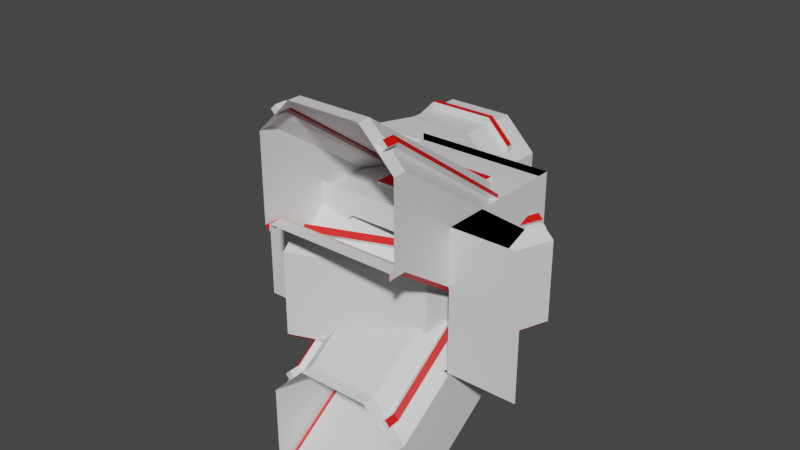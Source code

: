 # Source: MODULES.blend  (saved by Blender 2.81.16; exported with 4.5.12 LTS)
import bpy
from mathutils import Matrix  # noqa: F401  (used for matrix-valued properties, if any)

bpy.ops.wm.read_factory_settings(use_empty=True)
scene = bpy.context.scene
scene.name = 'Scene'

# ---- collections
col_collection = bpy.data.collections.new('Collection'); scene.collection.children.link(col_collection)

# ---- materials (node trees are filled in below, after node groups)
mat_material_001 = bpy.data.materials.new('Material.001')
mat_material_001.alpha_threshold = 0.0
mat_material_001.use_transparent_shadow = False
mat_material_001.line_color = (0.0, 0.0, 0.0, 1.0)
mat_material_003 = bpy.data.materials.new('Material.003')
mat_material_003.use_transparent_shadow = False
mat_material_002 = bpy.data.materials.new('Material.002')
mat_material_002.alpha_threshold = 0.0
mat_material_002.use_transparent_shadow = False
mat_material_002.line_color = (0.0, 0.0, 0.0, 1.0)
mat_material = bpy.data.materials.new('Material')
mat_material.alpha_threshold = 0.0
mat_material.use_transparent_shadow = False
mat_material.line_color = (0.0, 0.0, 0.0, 1.0)
mat_material_005 = bpy.data.materials.new('Material.005')
mat_material_005.alpha_threshold = 0.0
mat_material_005.use_transparent_shadow = False
mat_material_005.line_color = (0.0, 0.0, 0.0, 1.0)
mat_material_004 = bpy.data.materials.new('Material.004')
mat_material_004.use_transparent_shadow = False

# ---- material node trees
mat_material_001.use_nodes = True; mat_material_001.node_tree.nodes.clear()
_N = mat_material_001.node_tree.nodes; _L = mat_material_001.node_tree.links
n0 = _N.new('ShaderNodeOutputMaterial'); n0.name = 'Material Output'; n0.location = (300, 300)
n1 = _N.new('ShaderNodeBsdfPrincipled'); n1.name = 'Principled BSDF'; n1.location = (10, 300)
n1.distribution = 'GGX'
n1.subsurface_method = 'BURLEY'
n1.inputs[2].default_value = 0.4
n1.inputs[3].default_value = 1.45
n1.inputs[27].default_value = (0.0, 0.0, 0.0, 1.0)
n1.inputs[28].default_value = 1.0
_L.new(n1.outputs[0], n0.inputs[0])
n0.is_active_output = True
mat_material_003.use_nodes = True; mat_material_003.node_tree.nodes.clear()
_N = mat_material_003.node_tree.nodes; _L = mat_material_003.node_tree.links
n0 = _N.new('ShaderNodeOutputMaterial'); n0.name = 'Material Output'; n0.location = (300, 300)
n1 = _N.new('ShaderNodeBsdfPrincipled'); n1.name = 'Principled BSDF'; n1.location = (10, 300)
n1.distribution = 'GGX'
n1.subsurface_method = 'BURLEY'
n1.inputs[0].default_value = (0.8, 0.003055, 0.0, 1.0)
n1.inputs[3].default_value = 1.45
n1.inputs[27].default_value = (0.0, 0.0, 0.0, 1.0)
n1.inputs[28].default_value = 1.0
_L.new(n1.outputs[0], n0.inputs[0])
n0.is_active_output = True
mat_material_002.use_nodes = True; mat_material_002.node_tree.nodes.clear()
_N = mat_material_002.node_tree.nodes; _L = mat_material_002.node_tree.links
n0 = _N.new('ShaderNodeOutputMaterial'); n0.name = 'Material Output'; n0.location = (300, 300)
n1 = _N.new('ShaderNodeBsdfPrincipled'); n1.name = 'Principled BSDF'; n1.location = (10, 300)
n1.distribution = 'GGX'
n1.subsurface_method = 'BURLEY'
n1.inputs[2].default_value = 0.4
n1.inputs[3].default_value = 1.45
n1.inputs[27].default_value = (0.0, 0.0, 0.0, 1.0)
n1.inputs[28].default_value = 1.0
_L.new(n1.outputs[0], n0.inputs[0])
n0.is_active_output = True
mat_material.use_nodes = True; mat_material.node_tree.nodes.clear()
_N = mat_material.node_tree.nodes; _L = mat_material.node_tree.links
n0 = _N.new('ShaderNodeOutputMaterial'); n0.name = 'Material Output'; n0.location = (300, 300)
n1 = _N.new('ShaderNodeBsdfPrincipled'); n1.name = 'Principled BSDF'; n1.location = (10, 300)
n1.distribution = 'GGX'
n1.subsurface_method = 'BURLEY'
n1.inputs[2].default_value = 0.4
n1.inputs[3].default_value = 1.45
n1.inputs[27].default_value = (0.0, 0.0, 0.0, 1.0)
n1.inputs[28].default_value = 1.0
_L.new(n1.outputs[0], n0.inputs[0])
n0.is_active_output = True
mat_material_005.use_nodes = True; mat_material_005.node_tree.nodes.clear()
_N = mat_material_005.node_tree.nodes; _L = mat_material_005.node_tree.links
n0 = _N.new('ShaderNodeOutputMaterial'); n0.name = 'Material Output'; n0.location = (300, 300)
n1 = _N.new('ShaderNodeBsdfPrincipled'); n1.name = 'Principled BSDF'; n1.location = (10, 300)
n1.distribution = 'GGX'
n1.subsurface_method = 'BURLEY'
n1.inputs[2].default_value = 0.4
n1.inputs[3].default_value = 1.45
n1.inputs[27].default_value = (0.0, 0.0, 0.0, 1.0)
n1.inputs[28].default_value = 1.0
_L.new(n1.outputs[0], n0.inputs[0])
n0.is_active_output = True
mat_material_004.use_nodes = True; mat_material_004.node_tree.nodes.clear()
_N = mat_material_004.node_tree.nodes; _L = mat_material_004.node_tree.links
n0 = _N.new('ShaderNodeOutputMaterial'); n0.name = 'Material Output'; n0.location = (300, 300)
n1 = _N.new('ShaderNodeBsdfPrincipled'); n1.name = 'Principled BSDF'; n1.location = (10, 300)
n1.distribution = 'GGX'
n1.subsurface_method = 'BURLEY'
n1.inputs[0].default_value = (0.8, 0.003055, 0.0, 1.0)
n1.inputs[3].default_value = 1.45
n1.inputs[27].default_value = (0.0, 0.0, 0.0, 1.0)
n1.inputs[28].default_value = 1.0
_L.new(n1.outputs[0], n0.inputs[0])
n0.is_active_output = True

# ---- world
world_world = bpy.data.worlds.new('World'); scene.world = world_world
world_world.use_nodes = True; world_world.node_tree.nodes.clear()
_N = world_world.node_tree.nodes; _L = world_world.node_tree.links
n0 = _N.new('ShaderNodeOutputWorld'); n0.name = 'World Output'; n0.location = (300, 300)
n1 = _N.new('ShaderNodeBackground'); n1.name = 'Background'; n1.location = (10, 300)
n1.inputs[0].default_value = (0.05088, 0.05088, 0.05088, 1.0)
_L.new(n1.outputs[0], n0.inputs[0])
n0.is_active_output = True
world_world.color = (0.05088, 0.05088, 0.05088)
world_world.use_sun_shadow = False
world_world.sun_shadow_jitter_overblur = 0.0

# ---- meshes
me_cube_001 = bpy.data.meshes.new('Cube.001')
me_cube_001.from_pydata([(1.0, 1.0, 1.177), (0.5135, 1.0, 1.663), (0.5135, -1.0, 1.663), (1.0, -1.0, 1.177), (-0.5135, 1.0, 1.663), (-1.0, 1.0, 1.177), (-1.0, -1.0, 1.177), (-0.5135, -1.0, 1.663), (0.9323, 1.0, 0.0), (1.0, 1.0, 0.06771), (1.0, -1.0, 0.06771), (0.9323, -1.0, 0.0), (-1.0, 1.0, 0.06771), (-0.9323, 1.0, 0.0), (-0.9323, -1.0, 0.0), (-1.0, -1.0, 0.06771), (-0.6757, -1.0, 1.501), (-0.8378, -1.0, 1.339), (-0.8378, 1.0, 1.339), (-0.6757, 1.0, 1.501), (0.6757, 1.0, 1.501), (0.8378, 1.0, 1.339), (0.8378, -1.0, 1.339), (0.6757, -1.0, 1.501), (-0.7213, -0.9354, 1.456), (-0.7922, -0.9354, 1.385), (-0.7922, 0.9354, 1.385), (-0.7213, 0.9354, 1.456), (0.7213, 0.9354, 1.456), (0.7922, 0.9354, 1.385), (0.7922, -0.9354, 1.385), (0.7213, -0.9354, 1.456), (0.792, 0.9354, 1.526), (0.8629, 0.9354, 1.455), (0.8629, -0.9354, 1.455), (0.792, -0.9354, 1.526), (-0.792, -0.9354, 1.526), (-0.8629, -0.9354, 1.455), (-0.8629, 0.9354, 1.455), (-0.792, 0.9354, 1.526), (-0.9323, 1.0, -0.1), (-1.0, 1.0, -0.03229), (-1.0, -1.0, -0.03229), (-0.9323, -1.0, -0.1), (0.9323, -1.0, -0.1), (1.0, -1.0, -0.03229), (1.0, 1.0, -0.03229), (0.9323, 1.0, -0.1)], [], [(9, 10, 3, 0), (1, 2, 7, 4), (20, 23, 2, 1), (16, 19, 4, 7), (15, 12, 5, 6), (13, 14, 11, 8), (6, 5, 18, 17), (26, 27, 39, 38), (0, 3, 22, 21), (31, 28, 32, 35), (25, 24, 16, 17), (27, 26, 18, 19), (26, 25, 17, 18), (24, 27, 19, 16), (29, 28, 20, 21), (31, 30, 22, 23), (30, 29, 21, 22), (28, 31, 23, 20), (33, 34, 35, 32), (29, 30, 34, 33), (30, 31, 35, 34), (28, 29, 33, 32), (37, 38, 39, 36), (25, 26, 38, 37), (24, 25, 37, 36), (27, 24, 36, 39), (41, 42, 43, 40), (45, 46, 47, 44), (8, 11, 44, 47), (10, 9, 46, 45), (14, 13, 40, 43), (12, 15, 42, 41)])
me_cube_001.polygons.foreach_set('material_index', [0, 0, 0, 0, 0, 0, 0, 0, 0, 0, 0, 0, 0, 0, 0, 0, 0, 0, 1, 0, 0, 0, 1, 0, 0, 0, 1, 1, 0, 0, 0, 0])
_uv = me_cube_001.uv_layers.new(name='UVMap')
_uv.uv.foreach_set('vector', [0.3859, 0.5, 0.3859, 0.75, 0.5642, 0.75, 0.5642, 0.5, 0.6858, 0.5, 0.6858, 0.75, 0.8142, 0.75, 0.8142, 0.5, 0.6453, 0.5, 0.6453, 0.75, 0.6858, 0.75, 0.6858, 0.5, 0.6047, 0.0, 0.6047, 0.25, 0.625, 0.25, 0.625, 0.0, 0.3859, 0.0, 0.3859, 0.25, 0.5642, 0.25, 0.5642, 0.0, 0.1335, 0.5, 0.1335, 0.75, 0.3665, 0.75, 0.3665, 0.5, 0.5642, 0.0, 0.5642, 0.25, 0.5845, 0.25, 0.5845, 0.0, 0.5902, 0.2419, 0.599, 0.2419, 0.599, 0.2419, 0.5902, 0.2419, 0.5642, 0.5, 0.5642, 0.75, 0.6047, 0.75, 0.6047, 0.5, 0.6339, 0.7419, 0.6339, 0.5081, 0.6339, 0.5081, 0.6339, 0.7419, 0.5902, 0.00807, 0.599, 0.00807, 0.6047, 0.0, 0.5845, 0.0, 0.599, 0.2419, 0.5902, 0.2419, 0.5845, 0.25, 0.6047, 0.25, 0.5902, 0.2419, 0.5902, 0.00807, 0.5845, 0.0, 0.5845, 0.25, 0.599, 0.00807, 0.599, 0.2419, 0.6047, 0.25, 0.6047, 0.0, 0.6161, 0.5081, 0.6339, 0.5081, 0.6453, 0.5, 0.6047, 0.5, 0.6339, 0.7419, 0.6161, 0.7419, 0.6047, 0.75, 0.6453, 0.75, 0.6161, 0.7419, 0.6161, 0.5081, 0.6047, 0.5, 0.6047, 0.75, 0.6339, 0.5081, 0.6339, 0.7419, 0.6453, 0.75, 0.6453, 0.5, 0.6161, 0.5081, 0.6161, 0.7419, 0.6339, 0.7419, 0.6339, 0.5081, 0.6161, 0.5081, 0.6161, 0.7419, 0.6161, 0.7419, 0.6161, 0.5081, 0.6161, 0.7419, 0.6339, 0.7419, 0.6339, 0.7419, 0.6161, 0.7419, 0.6339, 0.5081, 0.6161, 0.5081, 0.6161, 0.5081, 0.6339, 0.5081, 0.5902, 0.00807, 0.5902, 0.2419, 0.599, 0.2419, 0.599, 0.00807, 0.5902, 0.00807, 0.5902, 0.2419, 0.5902, 0.2419, 0.5902, 0.00807, 0.599, 0.00807, 0.5902, 0.00807, 0.5902, 0.00807, 0.599, 0.00807, 0.599, 0.2419, 0.599, 0.00807, 0.599, 0.00807, 0.599, 0.2419, 0.3859, 0.25, 0.3859, 0.0, 0.375, 0.0, 0.375, 0.25, 0.3859, 0.75, 0.3859, 0.5, 0.3665, 0.5, 0.3665, 0.75, 0.3665, 0.5, 0.3665, 0.75, 0.3665, 0.75, 0.3665, 0.5, 0.3859, 0.75, 0.3859, 0.5, 0.3859, 0.5, 0.3859, 0.75, 0.1335, 0.75, 0.1335, 0.5, 0.1335, 0.5, 0.1335, 0.75, 0.3859, 0.25, 0.3859, 0.0, 0.3859, 0.0, 0.3859, 0.25])
me_cube_001.materials.append(mat_material_001)
me_cube_001.materials.append(mat_material_003)
me_cube_001.use_remesh_preserve_volume = False
me_cube_001.use_remesh_preserve_attributes = False
me_cube_001.use_mirror_vertex_groups = False
me_cube_001.update()
me_cube_002 = bpy.data.meshes.new('Cube.002')
me_cube_002.from_pydata([(1.266, 0.8336, 1.177), (0.7793, 0.8336, 1.663), (-1.154, -1.099, 1.663), (-1.154, -1.586, 1.177), (-0.2477, 0.8336, 1.663), (-0.7342, 0.8336, 1.177), (-1.154, 0.4142, 1.177), (-1.154, -0.0723, 1.663), (1.198, 0.8336, 0.0), (1.266, 0.8336, 0.06771), (-1.154, -1.586, 0.06771), (-1.154, -1.518, 0.0), (-0.7342, 0.8336, 0.06771), (-0.6665, 0.8336, 0.0), (-1.154, 0.3465, 0.0), (-1.154, 0.4142, 0.06771), (-1.154, 0.08986, 1.501), (-1.154, 0.252, 1.339), (-0.572, 0.8336, 1.339), (-0.4099, 0.8336, 1.501), (0.9415, 0.8336, 1.501), (1.104, 0.8336, 1.339), (-1.154, -1.424, 1.339), (-1.154, -1.262, 1.501), (-1.089, 0.1355, 1.456), (-1.089, 0.2064, 1.385), (-0.5264, 0.7691, 1.385), (-0.4555, 0.7691, 1.456), (0.9872, 0.7691, 1.456), (1.058, 0.7691, 1.385), (-1.089, -1.378, 1.385), (-1.089, -1.307, 1.456), (1.058, 0.7691, 1.526), (1.129, 0.7691, 1.455), (-1.089, -1.449, 1.455), (-1.089, -1.378, 1.526), (-1.089, 0.2062, 1.526), (-1.089, 0.2771, 1.455), (-0.5971, 0.7691, 1.455), (-0.5262, 0.7691, 1.526), (-0.6665, 0.8336, -0.1), (-0.7342, 0.8336, -0.03229), (-1.154, 0.4142, -0.03229), (-1.154, 0.3465, -0.1), (-1.154, -1.518, -0.1), (-1.154, -1.586, -0.03229), (1.266, 0.8336, -0.03229), (1.198, 0.8336, -0.1), (0.6134, -0.9334, 1.177), (0.2694, -0.5894, 1.663), (-0.8008, 0.4808, 1.177), (-0.4568, 0.1368, 1.663), (-0.8008, 0.4808, 0.06771), (-0.753, 0.433, 0.0), (0.6134, -0.9334, 0.06771), (0.5655, -0.8855, 0.0), (-0.6862, 0.3662, 1.339), (-0.5715, 0.2515, 1.501), (0.4987, -0.8187, 1.339), (0.3841, -0.7041, 1.501), (-0.6539, 0.3339, 1.385), (-0.6038, 0.2838, 1.456), (0.4664, -0.7864, 1.385), (0.4163, -0.7363, 1.456), (0.5164, -0.8364, 1.455), (0.4663, -0.7863, 1.526), (-0.7039, 0.3839, 1.455), (-0.6538, 0.3338, 1.526), (-0.8008, 0.4808, -0.03229), (-0.753, 0.433, -0.1), (0.6134, -0.9334, -0.03229), (0.5655, -0.8855, -0.1)], [], [(54, 10, 3, 48), (49, 2, 7, 51), (59, 23, 2, 49), (57, 19, 4, 51), (52, 12, 5, 50), (53, 14, 11, 55), (50, 5, 18, 56), (26, 27, 39, 38), (48, 3, 22, 58), (63, 28, 32, 65), (25, 24, 16, 17), (27, 26, 18, 19), (60, 25, 17, 56), (61, 27, 19, 57), (29, 28, 20, 21), (31, 30, 22, 23), (62, 29, 21, 58), (63, 31, 23, 59), (64, 34, 35, 65), (62, 30, 34, 64), (30, 31, 35, 34), (28, 29, 33, 32), (66, 38, 39, 67), (60, 26, 38, 66), (24, 25, 37, 36), (61, 24, 36, 67), (68, 42, 43, 69), (70, 46, 47, 71), (55, 11, 44, 71), (54, 9, 46, 70), (53, 13, 40, 69), (52, 15, 42, 68), (12, 52, 68, 41), (14, 53, 69, 43), (10, 54, 70, 45), (8, 55, 71, 47), (45, 70, 71, 44), (41, 68, 69, 40), (27, 61, 67, 39), (25, 60, 66, 37), (37, 66, 67, 36), (29, 62, 64, 33), (33, 64, 65, 32), (28, 63, 59, 20), (30, 62, 58, 22), (24, 61, 57, 16), (26, 60, 56, 18), (31, 63, 65, 35), (0, 48, 58, 21), (6, 50, 56, 17), (13, 53, 55, 8), (15, 52, 50, 6), (16, 57, 51, 7), (20, 59, 49, 1), (1, 49, 51, 4), (9, 54, 48, 0)])
me_cube_002.polygons.foreach_set('material_index', [0, 0, 0, 0, 0, 0, 0, 0, 0, 0, 0, 0, 0, 0, 0, 0, 0, 0, 1, 0, 0, 0, 1, 0, 0, 0, 1, 1, 0, 0, 0, 0, 0, 0, 0, 0, 1, 1, 0, 0, 1, 0, 1, 0, 0, 0, 0, 0, 0, 0, 0, 0, 0, 0, 0, 0])
_uv = me_cube_002.uv_layers.new(name='UVMap')
_uv.uv.foreach_set('vector', [0.3859, 0.625, 0.3859, 0.75, 0.5642, 0.75, 0.5642, 0.625, 0.6858, 0.625, 0.6858, 0.75, 0.8142, 0.75, 0.8142, 0.625, 0.6453, 0.625, 0.6453, 0.75, 0.6858, 0.75, 0.6858, 0.625, 0.6047, 0.125, 0.6047, 0.25, 0.625, 0.25, 0.625, 0.125, 0.3859, 0.125, 0.3859, 0.25, 0.5642, 0.25, 0.5642, 0.125, 0.1335, 0.625, 0.1335, 0.75, 0.3665, 0.75, 0.3665, 0.625, 0.5642, 0.125, 0.5642, 0.25, 0.5845, 0.25, 0.5845, 0.125, 0.5902, 0.2419, 0.599, 0.2419, 0.599, 0.2419, 0.5902, 0.2419, 0.5642, 0.625, 0.5642, 0.75, 0.6047, 0.75, 0.6047, 0.625, 0.6339, 0.625, 0.6339, 0.5081, 0.6339, 0.5081, 0.6339, 0.625, 0.5902, 0.00807, 0.599, 0.00807, 0.6047, 0.0, 0.5845, 0.0, 0.599, 0.2419, 0.5902, 0.2419, 0.5845, 0.25, 0.6047, 0.25, 0.5902, 0.125, 0.5902, 0.00807, 0.5845, 0.0, 0.5845, 0.125, 0.599, 0.125, 0.599, 0.2419, 0.6047, 0.25, 0.6047, 0.125, 0.6161, 0.5081, 0.6339, 0.5081, 0.6453, 0.5, 0.6047, 0.5, 0.6339, 0.7419, 0.6161, 0.7419, 0.6047, 0.75, 0.6453, 0.75, 0.6161, 0.625, 0.6161, 0.5081, 0.6047, 0.5, 0.6047, 0.625, 0.6339, 0.625, 0.6339, 0.7419, 0.6453, 0.75, 0.6453, 0.625, 0.6161, 0.625, 0.6161, 0.7419, 0.6339, 0.7419, 0.6339, 0.625, 0.6161, 0.625, 0.6161, 0.7419, 0.6161, 0.7419, 0.6161, 0.625, 0.6161, 0.7419, 0.6339, 0.7419, 0.6339, 0.7419, 0.6161, 0.7419, 0.6339, 0.5081, 0.6161, 0.5081, 0.6161, 0.5081, 0.6339, 0.5081, 0.5902, 0.125, 0.5902, 0.2419, 0.599, 0.2419, 0.599, 0.125, 0.5902, 0.125, 0.5902, 0.2419, 0.5902, 0.2419, 0.5902, 0.125, 0.599, 0.00807, 0.5902, 0.00807, 0.5902, 0.00807, 0.599, 0.00807, 0.599, 0.125, 0.599, 0.00807, 0.599, 0.00807, 0.599, 0.125, 0.3859, 0.125, 0.3859, 0.0, 0.375, 0.0, 0.375, 0.125, 0.3859, 0.625, 0.3859, 0.5, 0.3665, 0.5, 0.3665, 0.625, 0.3665, 0.625, 0.3665, 0.75, 0.3665, 0.75, 0.3665, 0.625, 0.3859, 0.625, 0.3859, 0.5, 0.3859, 0.5, 0.3859, 0.625, 0.1335, 0.625, 0.1335, 0.5, 0.1335, 0.5, 0.1335, 0.625, 0.3859, 0.125, 0.3859, 0.0, 0.3859, 0.0, 0.3859, 0.125, 0.3859, 0.25, 0.3859, 0.125, 0.3859, 0.125, 0.3859, 0.25, 0.1335, 0.75, 0.1335, 0.625, 0.1335, 0.625, 0.1335, 0.75, 0.3859, 0.75, 0.3859, 0.625, 0.3859, 0.625, 0.3859, 0.75, 0.3665, 0.5, 0.3665, 0.625, 0.3665, 0.625, 0.3665, 0.5, 0.3859, 0.75, 0.3859, 0.625, 0.3665, 0.625, 0.3665, 0.75, 0.3859, 0.25, 0.3859, 0.125, 0.375, 0.125, 0.375, 0.25, 0.599, 0.2419, 0.599, 0.125, 0.599, 0.125, 0.599, 0.2419, 0.5902, 0.00807, 0.5902, 0.125, 0.5902, 0.125, 0.5902, 0.00807, 0.5902, 0.00807, 0.5902, 0.125, 0.599, 0.125, 0.599, 0.00807, 0.6161, 0.5081, 0.6161, 0.625, 0.6161, 0.625, 0.6161, 0.5081, 0.6161, 0.5081, 0.6161, 0.625, 0.6339, 0.625, 0.6339, 0.5081, 0.6339, 0.5081, 0.6339, 0.625, 0.6453, 0.625, 0.6453, 0.5, 0.6161, 0.7419, 0.6161, 0.625, 0.6047, 0.625, 0.6047, 0.75, 0.599, 0.00807, 0.599, 0.125, 0.6047, 0.125, 0.6047, 0.0, 0.5902, 0.2419, 0.5902, 0.125, 0.5845, 0.125, 0.5845, 0.25, 0.6339, 0.7419, 0.6339, 0.625, 0.6339, 0.625, 0.6339, 0.7419, 0.5642, 0.5, 0.5642, 0.625, 0.6047, 0.625, 0.6047, 0.5, 0.5642, 0.0, 0.5642, 0.125, 0.5845, 0.125, 0.5845, 0.0, 0.1335, 0.5, 0.1335, 0.625, 0.3665, 0.625, 0.3665, 0.5, 0.3859, 0.0, 0.3859, 0.125, 0.5642, 0.125, 0.5642, 0.0, 0.6047, 0.0, 0.6047, 0.125, 0.625, 0.125, 0.625, 0.0, 0.6453, 0.5, 0.6453, 0.625, 0.6858, 0.625, 0.6858, 0.5, 0.6858, 0.5, 0.6858, 0.625, 0.8142, 0.625, 0.8142, 0.5, 0.3859, 0.5, 0.3859, 0.625, 0.5642, 0.625, 0.5642, 0.5])
me_cube_002.materials.append(mat_material_002)
me_cube_002.materials.append(mat_material_003)
me_cube_002.use_remesh_preserve_volume = False
me_cube_002.use_remesh_preserve_attributes = False
me_cube_002.use_mirror_vertex_groups = False
me_cube_002.update()
me_cube_003 = bpy.data.meshes.new('Cube.003')
me_cube_003.from_pydata([(1.0, 1.0, 1.177), (0.5135, 1.0, 1.663), (0.5135, -1.0, 1.663), (1.0, -1.0, 1.177), (-0.5135, 1.0, 1.663), (-1.0, 1.0, 1.177), (-1.0, -1.0, 1.177), (-0.5135, -1.0, 1.663), (0.9323, 1.0, 0.0), (1.0, 1.0, 0.06771), (1.0, -1.0, 0.06771), (0.9323, -1.0, 0.0), (-1.0, 1.0, 0.06771), (-0.9323, 1.0, 0.0), (-0.9323, -1.0, 0.0), (-1.0, -1.0, 0.06771), (-0.6757, -1.0, 1.501), (-0.8378, -1.0, 1.339), (-0.8378, 1.0, 1.339), (-0.6757, 1.0, 1.501), (0.6757, 1.0, 1.501), (0.8378, 1.0, 1.339), (0.8378, -1.0, 1.339), (0.6757, -1.0, 1.501), (-0.7213, -0.9354, 1.456), (-0.7922, -0.9354, 1.385), (-0.7922, 0.9354, 1.385), (-0.7213, 0.9354, 1.456), (0.7213, 0.9354, 1.456), (0.7922, 0.9354, 1.385), (0.7922, -0.9354, 1.385), (0.7213, -0.9354, 1.456), (0.792, 0.9354, 1.526), (0.8629, 0.9354, 1.455), (0.8629, -0.9354, 1.455), (0.792, -0.9354, 1.526), (-0.792, -0.9354, 1.526), (-0.8629, -0.9354, 1.455), (-0.8629, 0.9354, 1.455), (-0.792, 0.9354, 1.526), (-0.9323, 1.0, -0.1), (-1.0, 1.0, -0.03229), (-1.0, -1.0, -0.03229), (-0.9323, -1.0, -0.1), (0.9323, -1.0, -0.1), (1.0, -1.0, -0.03229), (1.0, 1.0, -0.03229), (0.9323, 1.0, -0.1), (0.8068, 1.072, 1.308), (0.9561, 1.072, 1.159), (-0.6446, 1.072, 1.47), (-0.4953, 1.072, 1.619), (0.4953, 1.072, 1.619), (0.9561, 1.072, 0.06771), (-0.9561, 1.072, 0.06771), (-0.9561, 1.072, 1.159), (-0.8068, 1.072, 1.308), (0.6446, 1.072, 1.47), (-0.9141, 1.072, -0.05607), (-0.9561, 1.072, -0.0141), (0.9561, 1.072, -0.0141), (0.9141, 1.072, -0.05607), (0.8378, 1.072, 1.339), (1.0, 1.072, 1.177), (-0.6757, 1.072, 1.501), (-0.5135, 1.072, 1.663), (0.5135, 1.072, 1.663), (1.0, 1.072, 0.06771), (-1.0, 1.072, 0.06771), (-1.0, 1.072, 1.177), (-0.8378, 1.072, 1.339), (0.6757, 1.072, 1.501), (-0.9323, 1.072, -0.1), (-1.0, 1.072, -0.03229), (1.0, 1.072, -0.03229), (0.9323, 1.072, -0.1), (0.7414, 1.098, 1.266), (0.8785, 1.098, 1.129), (-0.5924, 1.098, 1.415), (-0.4552, 1.098, 1.552), (0.4552, 1.098, 1.552), (0.8785, 1.098, 0.1266), (-0.8785, 1.098, 0.1266), (-0.8785, 1.098, 1.129), (-0.7414, 1.098, 1.266), (0.5924, 1.098, 1.415), (-0.84, 1.098, 0.01281), (-0.8785, 1.098, 0.05138), (0.8785, 1.098, 0.05138), (0.84, 1.098, 0.01281)], [], [(9, 10, 3, 0), (1, 2, 7, 4), (20, 23, 2, 1), (16, 19, 4, 7), (15, 12, 5, 6), (13, 14, 11, 8), (6, 5, 18, 17), (26, 27, 39, 38), (0, 3, 22, 21), (31, 28, 32, 35), (25, 24, 16, 17), (27, 26, 18, 19), (26, 25, 17, 18), (24, 27, 19, 16), (29, 28, 20, 21), (31, 30, 22, 23), (30, 29, 21, 22), (28, 31, 23, 20), (33, 34, 35, 32), (29, 30, 34, 33), (30, 31, 35, 34), (28, 29, 33, 32), (37, 38, 39, 36), (25, 26, 38, 37), (24, 25, 37, 36), (27, 24, 36, 39), (41, 42, 43, 40), (45, 46, 47, 44), (8, 11, 44, 47), (10, 9, 46, 45), (14, 13, 40, 43), (12, 15, 42, 41), (41, 40, 72, 73), (50, 56, 84, 78), (72, 40, 47, 75), (8, 47, 40, 13), (4, 19, 64, 65), (46, 9, 67, 74), (18, 5, 69, 70), (0, 21, 62, 63), (1, 4, 65, 66), (9, 0, 63, 67), (21, 20, 71, 62), (19, 18, 70, 64), (47, 46, 74, 75), (20, 1, 66, 71), (12, 41, 73, 68), (5, 12, 68, 69), (48, 49, 63, 62), (50, 51, 65, 64), (51, 52, 66, 65), (49, 53, 67, 63), (54, 55, 69, 68), (55, 56, 70, 69), (52, 57, 71, 66), (56, 50, 64, 70), (57, 48, 62, 71), (58, 59, 73, 72), (60, 61, 75, 74), (53, 60, 74, 67), (59, 54, 68, 73), (61, 58, 72, 75), (76, 85, 80, 79, 78, 84, 83, 82, 87, 86, 89, 88, 81, 77), (49, 48, 76, 77), (48, 57, 85, 76), (51, 50, 78, 79), (59, 58, 86, 87), (52, 51, 79, 80), (61, 60, 88, 89), (53, 49, 77, 81), (60, 53, 81, 88), (55, 54, 82, 83), (54, 59, 87, 82), (56, 55, 83, 84), (58, 61, 89, 86), (57, 52, 80, 85)])
me_cube_003.polygons.foreach_set('material_index', [0, 0, 0, 0, 0, 0, 0, 0, 0, 0, 0, 0, 0, 0, 0, 0, 0, 0, 1, 0, 0, 0, 1, 0, 0, 0, 1, 1, 0, 0, 0, 0, 1, 0, 1, 0, 0, 0, 0, 0, 0, 0, 0, 0, 1, 0, 0, 0, 0, 0, 0, 0, 0, 0, 0, 0, 0, 0, 0, 0, 0, 0, 1, 0, 0, 0, 0, 0, 0, 0, 0, 0, 0, 0, 0, 0])
_uv = me_cube_003.uv_layers.new(name='UVMap')
_uv.uv.foreach_set('vector', [0.3859, 0.5, 0.3859, 0.75, 0.5642, 0.75, 0.5642, 0.5, 0.6858, 0.5, 0.6858, 0.75, 0.8142, 0.75, 0.8142, 0.5, 0.6453, 0.5, 0.6453, 0.75, 0.6858, 0.75, 0.6858, 0.5, 0.6047, 0.0, 0.6047, 0.25, 0.625, 0.25, 0.625, 0.0, 0.3859, 0.0, 0.3859, 0.25, 0.5642, 0.25, 0.5642, 0.0, 0.1335, 0.5, 0.1335, 0.75, 0.3665, 0.75, 0.3665, 0.5, 0.5642, 0.0, 0.5642, 0.25, 0.5845, 0.25, 0.5845, 0.0, 0.5902, 0.2419, 0.599, 0.2419, 0.599, 0.2419, 0.5902, 0.2419, 0.5642, 0.5, 0.5642, 0.75, 0.6047, 0.75, 0.6047, 0.5, 0.6339, 0.7419, 0.6339, 0.5081, 0.6339, 0.5081, 0.6339, 0.7419, 0.5902, 0.00807, 0.599, 0.00807, 0.6047, 0.0, 0.5845, 0.0, 0.599, 0.2419, 0.5902, 0.2419, 0.5845, 0.25, 0.6047, 0.25, 0.5902, 0.2419, 0.5902, 0.00807, 0.5845, 0.0, 0.5845, 0.25, 0.599, 0.00807, 0.599, 0.2419, 0.6047, 0.25, 0.6047, 0.0, 0.6161, 0.5081, 0.6339, 0.5081, 0.6453, 0.5, 0.6047, 0.5, 0.6339, 0.7419, 0.6161, 0.7419, 0.6047, 0.75, 0.6453, 0.75, 0.6161, 0.7419, 0.6161, 0.5081, 0.6047, 0.5, 0.6047, 0.75, 0.6339, 0.5081, 0.6339, 0.7419, 0.6453, 0.75, 0.6453, 0.5, 0.6161, 0.5081, 0.6161, 0.7419, 0.6339, 0.7419, 0.6339, 0.5081, 0.6161, 0.5081, 0.6161, 0.7419, 0.6161, 0.7419, 0.6161, 0.5081, 0.6161, 0.7419, 0.6339, 0.7419, 0.6339, 0.7419, 0.6161, 0.7419, 0.6339, 0.5081, 0.6161, 0.5081, 0.6161, 0.5081, 0.6339, 0.5081, 0.5902, 0.00807, 0.5902, 0.2419, 0.599, 0.2419, 0.599, 0.00807, 0.5902, 0.00807, 0.5902, 0.2419, 0.5902, 0.2419, 0.5902, 0.00807, 0.599, 0.00807, 0.5902, 0.00807, 0.5902, 0.00807, 0.599, 0.00807, 0.599, 0.2419, 0.599, 0.00807, 0.599, 0.00807, 0.599, 0.2419, 0.3859, 0.25, 0.3859, 0.0, 0.375, 0.0, 0.375, 0.25, 0.3859, 0.75, 0.3859, 0.5, 0.3665, 0.5, 0.3665, 0.75, 0.3665, 0.5, 0.3665, 0.75, 0.3665, 0.75, 0.3665, 0.5, 0.3859, 0.75, 0.3859, 0.5, 0.3859, 0.5, 0.3859, 0.75, 0.1335, 0.75, 0.1335, 0.5, 0.1335, 0.5, 0.1335, 0.75, 0.3859, 0.25, 0.3859, 0.0, 0.3859, 0.0, 0.3859, 0.25, 0.3859, 0.25, 0.375, 0.25, 0.375, 0.25, 0.3859, 0.25, 0.6214, 0.2832, 0.5832, 0.2591, 0.5832, 0.2591, 0.6214, 0.2832, 0.375, 0.25, 0.375, 0.25, 0.3665, 0.5, 0.3665, 0.5, 0.3665, 0.5, 0.3665, 0.5, 0.375, 0.25, 0.1335, 0.5, 0.625, 0.25, 0.6047, 0.25, 0.6047, 0.25, 0.625, 0.25, 0.3859, 0.5, 0.3859, 0.5, 0.3859, 0.5, 0.3859, 0.5, 0.5845, 0.25, 0.5642, 0.25, 0.5642, 0.25, 0.5845, 0.25, 0.5642, 0.5, 0.6047, 0.5, 0.6047, 0.5, 0.5642, 0.5, 0.6858, 0.5, 0.8142, 0.5, 0.8142, 0.5, 0.6858, 0.5, 0.3859, 0.5, 0.5642, 0.5, 0.5642, 0.5, 0.3859, 0.5, 0.6047, 0.5, 0.6453, 0.5, 0.6453, 0.5, 0.6047, 0.5, 0.6047, 0.25, 0.5845, 0.25, 0.5845, 0.25, 0.6047, 0.25, 0.3665, 0.5, 0.3859, 0.5, 0.3859, 0.5, 0.3665, 0.5, 0.6453, 0.5, 0.6858, 0.5, 0.6858, 0.5, 0.6453, 0.5, 0.3859, 0.25, 0.3859, 0.25, 0.3859, 0.25, 0.3859, 0.25, 0.5642, 0.25, 0.3859, 0.25, 0.3859, 0.25, 0.5642, 0.25, 0.6003, 0.4964, 0.5636, 0.4974, 0.5642, 0.5, 0.6047, 0.5, 0.6214, 0.2832, 0.7829, 0.4732, 0.8142, 0.5, 0.6047, 0.25, 0.7829, 0.4732, 0.6793, 0.4971, 0.6858, 0.5, 0.8142, 0.5, 0.5636, 0.4974, 0.3901, 0.4961, 0.3859, 0.5, 0.5642, 0.5, 0.3911, 0.2553, 0.5622, 0.255, 0.5642, 0.25, 0.3859, 0.25, 0.5622, 0.255, 0.5832, 0.2591, 0.5845, 0.25, 0.5642, 0.25, 0.6793, 0.4971, 0.6408, 0.4962, 0.6453, 0.5, 0.6858, 0.5, 0.5832, 0.2591, 0.6214, 0.2832, 0.6047, 0.25, 0.5845, 0.25, 0.6408, 0.4962, 0.6003, 0.4964, 0.6047, 0.5, 0.6453, 0.5, 0.3812, 0.2553, 0.3862, 0.2539, 0.3859, 0.25, 0.375, 0.25, 0.384, 0.4972, 0.3753, 0.4957, 0.3665, 0.5, 0.3859, 0.5, 0.3901, 0.4961, 0.384, 0.4972, 0.3859, 0.5, 0.3859, 0.5, 0.3862, 0.2539, 0.3911, 0.2553, 0.3859, 0.25, 0.3859, 0.25, 0.3753, 0.4957, 0.3812, 0.2553, 0.375, 0.25, 0.3665, 0.5, 0.6003, 0.4964, 0.6408, 0.4962, 0.6793, 0.4971, 0.7829, 0.4732, 0.6214, 0.2832, 0.5832, 0.2591, 0.5622, 0.255, 0.3911, 0.2553, 0.3862, 0.2539, 0.3812, 0.2553, 0.3753, 0.4957, 0.384, 0.4972, 0.3901, 0.4961, 0.5636, 0.4974, 0.5636, 0.4974, 0.6003, 0.4964, 0.6003, 0.4964, 0.5636, 0.4974, 0.6003, 0.4964, 0.6408, 0.4962, 0.6408, 0.4962, 0.6003, 0.4964, 0.7829, 0.4732, 0.6214, 0.2832, 0.6214, 0.2832, 0.7829, 0.4732, 0.3862, 0.2539, 0.3812, 0.2553, 0.3812, 0.2553, 0.3862, 0.2539, 0.6793, 0.4971, 0.7829, 0.4732, 0.7829, 0.4732, 0.6793, 0.4971, 0.3753, 0.4957, 0.384, 0.4972, 0.384, 0.4972, 0.3753, 0.4957, 0.3901, 0.4961, 0.5636, 0.4974, 0.5636, 0.4974, 0.3901, 0.4961, 0.384, 0.4972, 0.3901, 0.4961, 0.3901, 0.4961, 0.384, 0.4972, 0.5622, 0.255, 0.3911, 0.2553, 0.3911, 0.2553, 0.5622, 0.255, 0.3911, 0.2553, 0.3862, 0.2539, 0.3862, 0.2539, 0.3911, 0.2553, 0.5832, 0.2591, 0.5622, 0.255, 0.5622, 0.255, 0.5832, 0.2591, 0.3812, 0.2553, 0.3753, 0.4957, 0.3753, 0.4957, 0.3812, 0.2553, 0.6408, 0.4962, 0.6793, 0.4971, 0.6793, 0.4971, 0.6408, 0.4962])
me_cube_003.materials.append(mat_material)
me_cube_003.materials.append(mat_material_003)
me_cube_003.use_remesh_preserve_volume = False
me_cube_003.use_remesh_preserve_attributes = False
me_cube_003.use_mirror_vertex_groups = False
me_cube_003.update()
me_cube_000 = bpy.data.meshes.new('Cube.000')
me_cube_000.from_pydata([(1.0, 1.0, 1.177), (0.5135, 1.0, 1.663), (0.5135, -2.0, 3.463), (1.0, -2.0, 2.977), (-0.5135, 1.0, 1.663), (-1.0, 1.0, 1.177), (-1.0, -2.0, 2.977), (-0.5135, -2.0, 3.463), (0.9323, 1.0, 0.0), (1.0, 1.0, 0.06771), (1.0, -2.0, 1.868), (0.9323, -2.0, 1.8), (-1.0, 1.0, 0.06771), (-0.9323, 1.0, 0.0), (-0.9323, -2.0, 1.8), (-1.0, -2.0, 1.868), (-0.6757, -2.0, 3.301), (-0.8378, -2.0, 3.139), (-0.8378, 1.0, 1.339), (-0.6757, 1.0, 1.501), (0.6757, 1.0, 1.501), (0.8378, 1.0, 1.339), (0.8378, -2.0, 3.139), (0.6757, -2.0, 3.301), (-0.7213, -1.935, 3.256), (-0.7922, -1.935, 3.185), (-0.7922, 0.9354, 1.385), (-0.7213, 0.9354, 1.456), (0.7213, 0.9354, 1.456), (0.7922, 0.9354, 1.385), (0.7922, -1.935, 3.185), (0.7213, -1.935, 3.256), (0.792, 0.9354, 1.526), (0.8629, 0.9354, 1.455), (0.8629, -1.935, 3.255), (0.792, -1.935, 3.326), (-0.792, -1.935, 3.326), (-0.8629, -1.935, 3.255), (-0.8629, 0.9354, 1.455), (-0.792, 0.9354, 1.526), (-0.9323, 1.0, -0.1), (-1.0, 1.0, -0.03229), (-1.0, -2.0, 1.768), (-0.9323, -2.0, 1.7), (0.9323, -2.0, 1.7), (1.0, -2.0, 1.768), (1.0, 1.0, -0.03229), (0.9323, 1.0, -0.1), (1.0, 0.8143, 1.177), (1.0, -1.814, 2.977), (0.5135, -1.814, 3.463), (0.5135, 0.8143, 1.663), (-1.0, -1.814, 2.977), (-1.0, 0.8143, 1.177), (-0.5135, 0.8143, 1.663), (-0.5135, -1.814, 3.463), (-1.0, 0.8143, 0.06771), (-1.0, -1.814, 1.868), (-0.9323, -1.814, 1.8), (-0.9323, 0.8143, 0.0), (1.0, -1.814, 1.868), (1.0, 0.8143, 0.06771), (0.9323, 0.8143, 0.0), (0.9323, -1.814, 1.8), (-0.8378, 0.8143, 1.339), (-0.8378, -1.814, 3.139), (-0.6757, 0.8143, 1.501), (-0.6757, -1.814, 3.301), (0.8378, -1.814, 3.139), (0.8378, 0.8143, 1.339), (0.6757, -1.814, 3.301), (0.6757, 0.8143, 1.501), (-0.7922, 0.7617, 1.385), (-0.7922, -1.762, 3.185), (-0.7213, 0.7617, 1.456), (-0.7213, -1.762, 3.256), (0.7922, -1.762, 3.185), (0.7922, 0.7617, 1.385), (0.7213, -1.762, 3.256), (0.7213, 0.7617, 1.456), (0.8629, -1.762, 3.255), (0.8629, 0.7617, 1.455), (0.792, -1.762, 3.326), (0.792, 0.7617, 1.526), (-0.8629, 0.7617, 1.455), (-0.8629, -1.762, 3.255), (-0.792, 0.7617, 1.526), (-0.792, -1.762, 3.326), (-1.0, 0.8143, -0.03229), (-1.0, -1.814, 1.768), (-0.9323, -1.814, 1.7), (-0.9323, 0.8143, -0.1), (1.0, -1.814, 1.768), (1.0, 0.8143, -0.03229), (0.9323, 0.8143, -0.1), (0.9323, -1.814, 1.7)], [], [(60, 10, 3, 49), (50, 2, 7, 55), (70, 23, 2, 50), (66, 19, 4, 54), (56, 12, 5, 53), (58, 14, 11, 63), (53, 5, 18, 64), (26, 27, 39, 38), (49, 3, 22, 68), (79, 28, 32, 83), (25, 24, 16, 17), (27, 26, 18, 19), (73, 25, 17, 65), (74, 27, 19, 66), (29, 28, 20, 21), (31, 30, 22, 23), (77, 29, 21, 69), (78, 31, 23, 70), (80, 34, 35, 82), (76, 30, 34, 80), (30, 31, 35, 34), (28, 29, 33, 32), (84, 38, 39, 86), (72, 26, 38, 84), (24, 25, 37, 36), (75, 24, 36, 87), (89, 42, 43, 90), (93, 46, 47, 94), (63, 11, 44, 95), (61, 9, 46, 93), (59, 13, 40, 91), (57, 15, 42, 89), (12, 56, 88, 41), (56, 57, 89, 88), (14, 58, 90, 43), (58, 59, 91, 90), (10, 60, 92, 45), (60, 61, 93, 92), (8, 62, 94, 47), (62, 63, 95, 94), (45, 92, 95, 44), (92, 93, 94, 95), (41, 88, 91, 40), (88, 89, 90, 91), (27, 74, 86, 39), (74, 75, 87, 86), (25, 73, 85, 37), (73, 72, 84, 85), (37, 85, 87, 36), (85, 84, 86, 87), (29, 77, 81, 33), (77, 76, 80, 81), (33, 81, 83, 32), (81, 80, 82, 83), (28, 79, 71, 20), (79, 78, 70, 71), (30, 76, 68, 22), (76, 77, 69, 68), (24, 75, 67, 16), (75, 74, 66, 67), (26, 72, 64, 18), (72, 73, 65, 64), (31, 78, 82, 35), (78, 79, 83, 82), (0, 48, 69, 21), (48, 49, 68, 69), (6, 52, 65, 17), (52, 53, 64, 65), (13, 59, 62, 8), (59, 58, 63, 62), (15, 57, 52, 6), (57, 56, 53, 52), (16, 67, 55, 7), (67, 66, 54, 55), (20, 71, 51, 1), (71, 70, 50, 51), (1, 51, 54, 4), (51, 50, 55, 54), (9, 61, 48, 0), (61, 60, 49, 48)])
me_cube_000.polygons.foreach_set('material_index', [0, 0, 0, 0, 0, 0, 0, 0, 0, 0, 0, 0, 0, 0, 0, 0, 0, 0, 1, 0, 0, 0, 1, 0, 0, 0, 1, 1, 0, 0, 0, 0, 0, 0, 0, 0, 0, 0, 0, 0, 1, 1, 1, 1, 0, 0, 0, 0, 1, 1, 0, 0, 1, 1, 0, 0, 0, 0, 0, 0, 0, 0, 0, 0, 0, 0, 0, 0, 0, 0, 0, 0, 0, 0, 0, 0, 0, 0, 0, 0])
_uv = me_cube_000.uv_layers.new(name='UVMap')
_uv.uv.foreach_set('vector', [0.3859, 0.6667, 0.3859, 0.75, 0.5642, 0.75, 0.5642, 0.6667, 0.6858, 0.6667, 0.6858, 0.75, 0.8142, 0.75, 0.8142, 0.6667, 0.6453, 0.6667, 0.6453, 0.75, 0.6858, 0.75, 0.6858, 0.6667, 0.6047, 0.1667, 0.6047, 0.25, 0.625, 0.25, 0.625, 0.1667, 0.3859, 0.1667, 0.3859, 0.25, 0.5642, 0.25, 0.5642, 0.1667, 0.1335, 0.6667, 0.1335, 0.75, 0.3665, 0.75, 0.3665, 0.6667, 0.5642, 0.1667, 0.5642, 0.25, 0.5845, 0.25, 0.5845, 0.1667, 0.5902, 0.2419, 0.599, 0.2419, 0.599, 0.2419, 0.5902, 0.2419, 0.5642, 0.6667, 0.5642, 0.75, 0.6047, 0.75, 0.6047, 0.6667, 0.6339, 0.586, 0.6339, 0.5081, 0.6339, 0.5081, 0.6339, 0.586, 0.5902, 0.00807, 0.599, 0.00807, 0.6047, 0.0, 0.5845, 0.0, 0.599, 0.2419, 0.5902, 0.2419, 0.5845, 0.25, 0.6047, 0.25, 0.5902, 0.08602, 0.5902, 0.00807, 0.5845, 0.0, 0.5845, 0.08333, 0.599, 0.164, 0.599, 0.2419, 0.6047, 0.25, 0.6047, 0.1667, 0.6161, 0.5081, 0.6339, 0.5081, 0.6453, 0.5, 0.6047, 0.5, 0.6339, 0.7419, 0.6161, 0.7419, 0.6047, 0.75, 0.6453, 0.75, 0.6161, 0.586, 0.6161, 0.5081, 0.6047, 0.5, 0.6047, 0.5833, 0.6339, 0.664, 0.6339, 0.7419, 0.6453, 0.75, 0.6453, 0.6667, 0.6161, 0.664, 0.6161, 0.7419, 0.6339, 0.7419, 0.6339, 0.664, 0.6161, 0.664, 0.6161, 0.7419, 0.6161, 0.7419, 0.6161, 0.664, 0.6161, 0.7419, 0.6339, 0.7419, 0.6339, 0.7419, 0.6161, 0.7419, 0.6339, 0.5081, 0.6161, 0.5081, 0.6161, 0.5081, 0.6339, 0.5081, 0.5902, 0.164, 0.5902, 0.2419, 0.599, 0.2419, 0.599, 0.164, 0.5902, 0.164, 0.5902, 0.2419, 0.5902, 0.2419, 0.5902, 0.164, 0.599, 0.00807, 0.5902, 0.00807, 0.5902, 0.00807, 0.599, 0.00807, 0.599, 0.08602, 0.599, 0.00807, 0.599, 0.00807, 0.599, 0.08602, 0.3859, 0.08333, 0.3859, 0.0, 0.375, 0.0, 0.375, 0.08333, 0.3859, 0.5833, 0.3859, 0.5, 0.3665, 0.5, 0.3665, 0.5833, 0.3665, 0.6667, 0.3665, 0.75, 0.3665, 0.75, 0.3665, 0.6667, 0.3859, 0.5833, 0.3859, 0.5, 0.3859, 0.5, 0.3859, 0.5833, 0.1335, 0.5833, 0.1335, 0.5, 0.1335, 0.5, 0.1335, 0.5833, 0.3859, 0.08333, 0.3859, 0.0, 0.3859, 0.0, 0.3859, 0.08333, 0.3859, 0.25, 0.3859, 0.1667, 0.3859, 0.1667, 0.3859, 0.25, 0.3859, 0.1667, 0.3859, 0.08333, 0.3859, 0.08333, 0.3859, 0.1667, 0.1335, 0.75, 0.1335, 0.6667, 0.1335, 0.6667, 0.1335, 0.75, 0.1335, 0.6667, 0.1335, 0.5833, 0.1335, 0.5833, 0.1335, 0.6667, 0.3859, 0.75, 0.3859, 0.6667, 0.3859, 0.6667, 0.3859, 0.75, 0.3859, 0.6667, 0.3859, 0.5833, 0.3859, 0.5833, 0.3859, 0.6667, 0.3665, 0.5, 0.3665, 0.5833, 0.3665, 0.5833, 0.3665, 0.5, 0.3665, 0.5833, 0.3665, 0.6667, 0.3665, 0.6667, 0.3665, 0.5833, 0.3859, 0.75, 0.3859, 0.6667, 0.3665, 0.6667, 0.3665, 0.75, 0.3859, 0.6667, 0.3859, 0.5833, 0.3665, 0.5833, 0.3665, 0.6667, 0.3859, 0.25, 0.3859, 0.1667, 0.375, 0.1667, 0.375, 0.25, 0.3859, 0.1667, 0.3859, 0.08333, 0.375, 0.08333, 0.375, 0.1667, 0.599, 0.2419, 0.599, 0.164, 0.599, 0.164, 0.599, 0.2419, 0.599, 0.164, 0.599, 0.08602, 0.599, 0.08602, 0.599, 0.164, 0.5902, 0.00807, 0.5902, 0.08602, 0.5902, 0.08602, 0.5902, 0.00807, 0.5902, 0.08602, 0.5902, 0.164, 0.5902, 0.164, 0.5902, 0.08602, 0.5902, 0.00807, 0.5902, 0.08602, 0.599, 0.08602, 0.599, 0.00807, 0.5902, 0.08602, 0.5902, 0.164, 0.599, 0.164, 0.599, 0.08602, 0.6161, 0.5081, 0.6161, 0.586, 0.6161, 0.586, 0.6161, 0.5081, 0.6161, 0.586, 0.6161, 0.664, 0.6161, 0.664, 0.6161, 0.586, 0.6161, 0.5081, 0.6161, 0.586, 0.6339, 0.586, 0.6339, 0.5081, 0.6161, 0.586, 0.6161, 0.664, 0.6339, 0.664, 0.6339, 0.586, 0.6339, 0.5081, 0.6339, 0.586, 0.6453, 0.5833, 0.6453, 0.5, 0.6339, 0.586, 0.6339, 0.664, 0.6453, 0.6667, 0.6453, 0.5833, 0.6161, 0.7419, 0.6161, 0.664, 0.6047, 0.6667, 0.6047, 0.75, 0.6161, 0.664, 0.6161, 0.586, 0.6047, 0.5833, 0.6047, 0.6667, 0.599, 0.00807, 0.599, 0.08602, 0.6047, 0.08333, 0.6047, 0.0, 0.599, 0.08602, 0.599, 0.164, 0.6047, 0.1667, 0.6047, 0.08333, 0.5902, 0.2419, 0.5902, 0.164, 0.5845, 0.1667, 0.5845, 0.25, 0.5902, 0.164, 0.5902, 0.08602, 0.5845, 0.08333, 0.5845, 0.1667, 0.6339, 0.7419, 0.6339, 0.664, 0.6339, 0.664, 0.6339, 0.7419, 0.6339, 0.664, 0.6339, 0.586, 0.6339, 0.586, 0.6339, 0.664, 0.5642, 0.5, 0.5642, 0.5833, 0.6047, 0.5833, 0.6047, 0.5, 0.5642, 0.5833, 0.5642, 0.6667, 0.6047, 0.6667, 0.6047, 0.5833, 0.5642, 0.0, 0.5642, 0.08333, 0.5845, 0.08333, 0.5845, 0.0, 0.5642, 0.08333, 0.5642, 0.1667, 0.5845, 0.1667, 0.5845, 0.08333, 0.1335, 0.5, 0.1335, 0.5833, 0.3665, 0.5833, 0.3665, 0.5, 0.1335, 0.5833, 0.1335, 0.6667, 0.3665, 0.6667, 0.3665, 0.5833, 0.3859, 0.0, 0.3859, 0.08333, 0.5642, 0.08333, 0.5642, 0.0, 0.3859, 0.08333, 0.3859, 0.1667, 0.5642, 0.1667, 0.5642, 0.08333, 0.6047, 0.0, 0.6047, 0.08333, 0.625, 0.08333, 0.625, 0.0, 0.6047, 0.08333, 0.6047, 0.1667, 0.625, 0.1667, 0.625, 0.08333, 0.6453, 0.5, 0.6453, 0.5833, 0.6858, 0.5833, 0.6858, 0.5, 0.6453, 0.5833, 0.6453, 0.6667, 0.6858, 0.6667, 0.6858, 0.5833, 0.6858, 0.5, 0.6858, 0.5833, 0.8142, 0.5833, 0.8142, 0.5, 0.6858, 0.5833, 0.6858, 0.6667, 0.8142, 0.6667, 0.8142, 0.5833, 0.3859, 0.5, 0.3859, 0.5833, 0.5642, 0.5833, 0.5642, 0.5, 0.3859, 0.5833, 0.3859, 0.6667, 0.5642, 0.6667, 0.5642, 0.5833])
me_cube_000.materials.append(mat_material_001)
me_cube_000.materials.append(mat_material_003)
me_cube_000.use_remesh_preserve_volume = False
me_cube_000.use_remesh_preserve_attributes = False
me_cube_000.use_mirror_vertex_groups = False
me_cube_000.update()
me_cube_005 = bpy.data.meshes.new('Cube.005')
me_cube_005.from_pydata([(1.0, 1.0, 1.177), (0.5135, 1.0, 1.663), (-0.5135, 1.0, 1.663), (-1.0, 1.0, 1.177), (0.9323, 1.0, 0.0), (1.0, 1.0, 0.06771), (-1.0, 1.0, 0.06771), (-0.9323, 1.0, 0.0), (-0.8378, 1.0, 1.339), (-0.6757, 1.0, 1.501), (0.6757, 1.0, 1.501), (0.8378, 1.0, 1.339), (-0.9323, 1.0, -0.1), (-1.0, 1.0, -0.03229), (1.0, 1.0, -0.03229), (0.9323, 1.0, -0.1), (4.0, 1.0, 1.177), (3.514, 1.0, 1.663), (2.486, 1.0, 1.663), (2.0, 1.0, 1.177), (3.932, 1.0, 0.0), (4.0, 1.0, 0.06771), (2.0, 1.0, 0.06771), (2.068, 1.0, 0.0), (2.162, 1.0, 1.339), (2.324, 1.0, 1.501), (3.676, 1.0, 1.501), (3.838, 1.0, 1.339), (2.068, 1.0, -0.1), (2.0, 1.0, -0.03229), (4.0, 1.0, -0.03229), (3.932, 1.0, -0.1), (2.013, 2.612, 1.663), (2.373, 2.612, 1.304), (0.6273, 2.612, 1.304), (0.9867, 2.612, 1.663), (2.5, 3.0, 0.06771), (2.432, 3.0, 0.0), (0.5677, 3.0, 0.0), (0.5, 3.0, 0.06771), (0.8248, 2.612, 1.501), (0.6626, 2.612, 1.339), (2.337, 2.612, 1.339), (2.175, 2.612, 1.501), (0.5, 3.0, -0.03229), (0.5677, 3.0, -0.1), (2.432, 3.0, -0.1), (2.5, 3.0, -0.03229), (1.142, 2.0, 0.0), (0.5637, 2.0, 0.0), (2.426, 2.0, 0.0), (1.848, 2.0, 0.0), (-0.8628, 1.075, 0.0), (0.9318, 1.075, 0.0), (2.067, 1.075, 0.0), (3.862, 1.075, 0.0), (1.0, 1.074, -0.1), (2.0, 1.074, -0.1), (0.9323, 1.074, -0.1), (2.068, 1.074, -0.1), (0.5637, 2.0, -0.1), (2.426, 2.0, -0.1), (-0.8628, 1.075, -0.1), (3.862, 1.075, -0.1), (0.5, 2.1, -0.03229), (2.5, 2.1, -0.03229), (2.545, 2.0, -0.03229), (0.455, 2.0, -0.03229), (3.951, 1.07, -0.03229), (-0.951, 1.07, -0.03229), (3.951, 1.07, 0.06771), (-0.951, 1.07, 0.06771), (0.5, 2.1, 0.06771), (2.5, 2.1, 0.06771), (2.545, 2.0, 0.06771), (0.455, 2.0, 0.06771), (3.951, 1.07, 1.168), (-0.951, 1.07, 1.168), (0.5, 2.1, 1.168), (2.5, 2.1, 1.168), (2.545, 2.0, 1.168), (0.455, 2.0, 1.168), (0.9867, 2.1, 1.664), (2.013, 2.1, 1.664), (2.176, 3.0, 1.501), (2.014, 3.0, 1.663), (0.6622, 3.0, 1.339), (0.5, 3.0, 1.177), (0.9865, 3.0, 1.663), (0.8243, 3.0, 1.501), (2.5, 3.0, 1.177), (2.338, 3.0, 1.339), (0.9865, 2.513, 1.664), (2.372, 2.513, 1.298), (0.6282, 2.513, 1.298), (2.014, 2.513, 1.664), (0.6282, 2.513, 1.398), (0.9865, 2.513, 1.764), (2.372, 2.513, 1.398), (2.014, 2.513, 1.764), (2.013, 2.612, 1.763), (0.9867, 2.612, 1.763), (2.175, 2.612, 1.601), (0.6626, 2.612, 1.439), (0.6273, 2.612, 1.404), (0.8248, 2.612, 1.601), (2.373, 2.612, 1.404), (2.337, 2.612, 1.439), (1.0, 1.402, 1.663), (2.0, 1.402, 1.663), (2.013, 2.0, 1.672), (0.9867, 2.0, 1.672)], [], [(54, 55, 50, 51), (52, 53, 48, 49), (7, 4, 53, 52), (23, 20, 55, 54), (29, 28, 57), (15, 14, 56), (57, 56, 14, 29), (14, 5, 22, 29), (0, 19, 22, 5), (57, 28, 59), (56, 58, 15), (15, 58, 53, 4), (28, 23, 54, 59), (57, 59, 54, 53, 58, 56), (53, 54, 51, 48), (37, 38, 49, 48, 51, 50), (63, 61, 50, 55), (31, 63, 55, 20), (52, 49, 60, 62), (12, 7, 52, 62), (45, 60, 49, 38), (46, 37, 50, 61), (64, 60, 45, 44), (47, 46, 61, 65), (64, 67, 60), (65, 61, 66), (63, 68, 66, 61), (62, 60, 67, 69), (30, 68, 63, 31), (13, 12, 62, 69), (21, 70, 68, 30), (71, 6, 13, 69), (67, 64, 72, 75), (65, 66, 74, 73), (66, 68, 70, 74), (47, 65, 73, 36), (39, 72, 64, 44), (67, 75, 71, 69), (73, 74, 80, 79), (71, 75, 81, 77), (75, 72, 78, 81), (74, 70, 76, 80), (6, 71, 77, 3), (16, 76, 70, 21), (36, 73, 79, 90), (87, 78, 72, 39), (94, 34, 104, 96), (34, 41, 103, 104), (42, 33, 106, 107), (43, 32, 85, 84), (41, 34, 87, 86), (32, 35, 88, 85), (35, 40, 89, 88), (33, 42, 91, 90), (40, 41, 86, 89), (42, 43, 84, 91), (93, 33, 90, 79), (34, 94, 78, 87), (94, 92, 82, 78), (95, 93, 79, 83), (92, 95, 83, 82), (100, 102, 107, 106, 98, 99), (104, 103, 105, 101, 97, 96), (101, 100, 99, 97), (41, 40, 105, 103), (92, 94, 96, 97), (35, 32, 100, 101), (95, 92, 97, 99), (43, 42, 107, 102), (93, 95, 99, 98), (40, 35, 101, 105), (32, 43, 102, 100), (33, 93, 98, 106), (19, 0, 108, 109), (25, 24, 19, 109, 18), (0, 11, 10, 1, 108), (82, 83, 110, 111), (78, 82, 111, 81), (80, 110, 83, 79), (108, 111, 110, 109), (108, 1, 111), (109, 110, 18), (110, 80, 18), (111, 1, 81), (1, 2, 81), (18, 80, 17), (80, 76, 17), (81, 2, 77), (2, 9, 8, 3, 77), (27, 26, 17, 76, 16)])
me_cube_005.polygons.foreach_set('material_index', [0, 0, 0, 0, 1, 1, 1, 0, 0, 1, 1, 0, 0, 0, 0, 0, 0, 0, 0, 0, 0, 0, 1, 1, 1, 1, 1, 1, 1, 1, 0, 0, 0, 0, 0, 0, 0, 0, 0, 0, 0, 0, 0, 0, 0, 0, 0, 0, 0, 0, 0, 0, 0, 0, 0, 0, 0, 0, 0, 0, 0, 1, 1, 1, 0, 0, 0, 0, 0, 0, 0, 0, 0, 0, 0, 0, 0, 0, 0, 0, 0, 0, 0, 0, 0, 0, 0, 0, 0, 0])
_uv = me_cube_005.uv_layers.new(name='UVMap')
_uv.uv.foreach_set('vector', [0.1335, 0.5, 0.3665, 0.5, 0.3665, 0.5, 0.1335, 0.5, 0.1335, 0.5, 0.3665, 0.5, 0.3665, 0.5, 0.1335, 0.5, 0.1335, 0.5, 0.3665, 0.5, 0.3665, 0.5, 0.1335, 0.5, 0.1335, 0.5, 0.3665, 0.5, 0.3665, 0.5, 0.1335, 0.5, 0.3859, 0.25, 0.375, 0.25, 0.0, 0.0, 0.3665, 0.5, 0.3859, 0.5, 0.0, 0.0, 0.0, 0.0, 0.0, 0.0, 0.3859, 0.5, 0.3859, 0.25, 0.3859, 0.5, 0.3859, 0.5, 0.3859, 0.25, 0.3859, 0.25, 0.5642, 0.5, 0.5642, 0.25, 0.3859, 0.25, 0.3859, 0.5, 0.0, 0.0, 0.375, 0.25, 0.0, 0.0, 0.0, 0.0, 0.0, 0.0, 0.3665, 0.5, 0.3665, 0.5, 0.0, 0.0, 0.3665, 0.5, 0.3665, 0.5, 0.375, 0.25, 0.1335, 0.5, 0.1335, 0.5, 0.0, 0.0, 0.0, 0.0, 0.0, 0.0, 0.1335, 0.5, 0.3665, 0.5, 0.0, 0.0, 0.0, 0.0, 0.3665, 0.5, 0.1335, 0.5, 0.1335, 0.5, 0.3665, 0.5, 0.3665, 0.75, 0.1335, 0.75, 0.1335, 0.5, 0.3665, 0.5, 0.1335, 0.5, 0.3665, 0.5, 0.0, 0.0, 0.0, 0.0, 0.3665, 0.5, 0.3665, 0.5, 0.3665, 0.5, 0.0, 0.0, 0.3665, 0.5, 0.3665, 0.5, 0.1335, 0.5, 0.1335, 0.5, 0.0, 0.0, 0.0, 0.0, 0.1335, 0.5, 0.1335, 0.5, 0.1335, 0.5, 0.0, 0.0, 0.1335, 0.75, 0.0, 0.0, 0.1335, 0.5, 0.1335, 0.75, 0.3665, 0.75, 0.3665, 0.75, 0.3665, 0.5, 0.0, 0.0, 0.0, 0.0, 0.0, 0.0, 0.1335, 0.75, 0.3859, 0.0, 0.3859, 0.75, 0.3665, 0.75, 0.0, 0.0, 0.0, 0.0, 0.0, 0.0, 0.0, 0.0, 0.0, 0.0, 0.0, 0.0, 0.0, 0.0, 0.0, 0.0, 0.0, 0.0, 0.0, 0.0, 0.0, 0.0, 0.0, 0.0, 0.0, 0.0, 0.0, 0.0, 0.0, 0.0, 0.0, 0.0, 0.3859, 0.5, 0.0, 0.0, 0.0, 0.0, 0.3665, 0.5, 0.3859, 0.25, 0.1335, 0.5, 0.0, 0.0, 0.0, 0.0, 0.3859, 0.5, 0.0, 0.0, 0.0, 0.0, 0.3859, 0.5, 0.0, 0.0, 0.3859, 0.25, 0.3859, 0.25, 0.0, 0.0, 0.0, 0.0, 0.0, 0.0, 0.0, 0.0, 0.0, 0.0, 0.0, 0.0, 0.0, 0.0, 0.0, 0.0, 0.0, 0.0, 0.0, 0.0, 0.0, 0.0, 0.0, 0.0, 0.0, 0.0, 0.3859, 0.75, 0.0, 0.0, 0.0, 0.0, 0.3859, 0.75, 0.3859, 0.0, 0.0, 0.0, 0.0, 0.0, 0.3859, 0.0, 0.0, 0.0, 0.0, 0.0, 0.0, 0.0, 0.0, 0.0, 0.0, 0.0, 0.0, 0.0, 0.0, 0.0, 0.0, 0.0, 0.0, 0.0, 0.0, 0.0, 0.0, 0.0, 0.0, 0.0, 0.0, 0.0, 0.0, 0.0, 0.0, 0.0, 0.0, 0.0, 0.0, 0.0, 0.0, 0.0, 0.0, 0.0, 0.0, 0.0, 0.3859, 0.25, 0.0, 0.0, 0.0, 0.0, 0.5642, 0.25, 0.5642, 0.5, 0.0, 0.0, 0.0, 0.0, 0.3859, 0.5, 0.3859, 0.75, 0.0, 0.0, 0.0, 0.0, 0.5642, 0.75, 0.5642, 0.0, 0.0, 0.0, 0.0, 0.0, 0.3859, 0.0, 0.1176, 0.0, 0.4625, 0.0, 0.4625, 0.0, 0.1176, 0.0, 0.4625, 0.0, 0.4661, 0.0, 0.4661, 0.0, 0.4625, 0.0, 0.4819, 0.5987, 0.4746, 0.5987, 0.4746, 0.5987, 0.4819, 0.5987, 0.5162, 0.5987, 0.5475, 0.5987, 0.6858, 0.75, 0.6453, 0.75, 0.4661, 0.0, 0.4625, 0.0, 0.5642, 0.0, 0.5845, 0.0, 0.5475, 0.5987, 0.499, 0.0, 0.625, 0.0, 0.6858, 0.75, 0.499, 0.0, 0.4833, 0.0, 0.6047, 0.0, 0.625, 0.0, 0.4746, 0.5987, 0.4819, 0.5987, 0.6047, 0.75, 0.5642, 0.75, 0.4833, 0.0, 0.4661, 0.0, 0.5845, 0.0, 0.6047, 0.0, 0.4819, 0.5987, 0.5162, 0.5987, 0.6453, 0.75, 0.6047, 0.75, 0.1215, 0.1513, 0.4746, 0.5987, 0.5642, 0.75, 0.0, 0.0, 0.4625, 0.0, 0.1176, 0.0, 0.0, 0.0, 0.5642, 0.0, 0.1176, 0.0, 0.126, -5.274e-05, 0.0, 0.0, 0.0, 0.0, 0.1383, 0.1513, 0.1215, 0.1513, 0.0, 0.0, 0.0, 0.0, 0.126, -5.274e-05, 0.1383, 0.1513, 0.0, 0.0, 0.0, 0.0, 0.5475, 0.5987, 0.5162, 0.5987, 0.4819, 0.5987, 0.4746, 0.5987, 0.1215, 0.1513, 0.1383, 0.1513, 0.4625, 0.0, 0.4661, 0.0, 0.4833, 0.0, 0.499, 0.0, 0.126, -5.274e-05, 0.1176, 0.0, 0.499, 0.0, 0.5475, 0.5987, 0.1383, 0.1513, 0.126, -5.274e-05, 0.4661, 0.0, 0.4833, 0.0, 0.4833, 0.0, 0.4661, 0.0, 0.126, -5.274e-05, 0.1176, 0.0, 0.1176, 0.0, 0.126, -5.274e-05, 0.499, 0.0, 0.5475, 0.5987, 0.5475, 0.5987, 0.499, 0.0, 0.1383, 0.1513, 0.126, -5.274e-05, 0.126, -5.274e-05, 0.1383, 0.1513, 0.5162, 0.5987, 0.4819, 0.5987, 0.4819, 0.5987, 0.5162, 0.5987, 0.1215, 0.1513, 0.1383, 0.1513, 0.1383, 0.1513, 0.1215, 0.1513, 0.4833, 0.0, 0.499, 0.0, 0.499, 0.0, 0.4833, 0.0, 0.5475, 0.5987, 0.5162, 0.5987, 0.5162, 0.5987, 0.5475, 0.5987, 0.4746, 0.5987, 0.1215, 0.1513, 0.1215, 0.1513, 0.4746, 0.5987, 0.5642, 0.25, 0.5642, 0.5, 0.5642, 0.5, 0.5642, 0.25, 0.6047, 0.25, 0.5845, 0.25, 0.5642, 0.25, 0.5642, 0.25, 0.625, 0.25, 0.5642, 0.5, 0.6047, 0.5, 0.6453, 0.5, 0.6858, 0.5, 0.5642, 0.5, 0.0, 0.0, 0.0, 0.0, 0.0, 0.0, 0.0, 0.0, 0.0, 0.0, 0.0, 0.0, 0.0, 0.0, 0.0, 0.0, 0.0, 0.0, 0.0, 0.0, 0.0, 0.0, 0.0, 0.0, 0.5642, 0.5, 0.0, 0.0, 0.0, 0.0, 0.5642, 0.25, 0.5642, 0.5, 0.6858, 0.5, 0.0, 0.0, 0.5642, 0.25, 0.0, 0.0, 0.625, 0.25, 0.0, 0.0, 0.0, 0.0, 0.625, 0.25, 0.0, 0.0, 0.6858, 0.5, 0.0, 0.0, 0.6858, 0.5, 0.8142, 0.5, 0.0, 0.0, 0.625, 0.25, 0.0, 0.0, 0.6858, 0.5, 0.0, 0.0, 0.0, 0.0, 0.6858, 0.5, 0.0, 0.0, 0.8142, 0.5, 0.0, 0.0, 0.8142, 0.5, 0.6047, 0.25, 0.5845, 0.25, 0.5642, 0.25, 0.0, 0.0, 0.6047, 0.5, 0.6453, 0.5, 0.6858, 0.5, 0.0, 0.0, 0.5642, 0.5])
me_cube_005.materials.append(mat_material_001)
me_cube_005.materials.append(mat_material_003)
me_cube_005.use_remesh_preserve_volume = False
me_cube_005.use_remesh_preserve_attributes = False
me_cube_005.use_mirror_vertex_groups = False
me_cube_005.update()
me_cube_014 = bpy.data.meshes.new('Cube.014')
me_cube_014.from_pydata([(1.0, 1.0, 1.177), (0.5135, 1.0, 1.663), (0.5135, -2.0, -0.1366), (1.0, -2.0, -0.6231), (-0.5135, 1.0, 1.663), (-1.0, 1.0, 1.177), (-1.0, -2.0, -0.6231), (-0.5135, -2.0, -0.1366), (0.9323, 1.0, 0.0), (1.0, 1.0, 0.06771), (1.0, -2.0, -1.732), (0.9323, -2.0, -1.8), (-1.0, 1.0, 0.06771), (-0.9323, 1.0, 0.0), (-0.9323, -2.0, -1.8), (-1.0, -2.0, -1.732), (-0.6757, -2.0, -0.2988), (-0.8378, -2.0, -0.4609), (-0.8378, 1.0, 1.339), (-0.6757, 1.0, 1.501), (0.6757, 1.0, 1.501), (0.8378, 1.0, 1.339), (0.8378, -2.0, -0.4609), (0.6757, -2.0, -0.2988), (-0.7213, -1.935, -0.3444), (-0.7922, -1.935, -0.4153), (-0.7922, 0.9354, 1.385), (-0.7213, 0.9354, 1.456), (0.7213, 0.9354, 1.456), (0.7922, 0.9354, 1.385), (0.7922, -1.935, -0.4153), (0.7213, -1.935, -0.3444), (0.792, 0.9354, 1.526), (0.8629, 0.9354, 1.455), (0.8629, -1.935, -0.3446), (0.792, -1.935, -0.2737), (-0.792, -1.935, -0.2737), (-0.8629, -1.935, -0.3446), (-0.8629, 0.9354, 1.455), (-0.792, 0.9354, 1.526), (-0.9323, 1.0, -0.1), (-1.0, 1.0, -0.03229), (-1.0, -2.0, -1.832), (-0.9323, -2.0, -1.9), (0.9323, -2.0, -1.9), (1.0, -2.0, -1.832), (1.0, 1.0, -0.03229), (0.9323, 1.0, -0.1), (1.0, 0.8143, 1.177), (1.0, -1.814, -0.6231), (0.5135, -1.814, -0.1366), (0.5135, 0.8143, 1.663), (-1.0, -1.814, -0.6231), (-1.0, 0.8143, 1.177), (-0.5135, 0.8143, 1.663), (-0.5135, -1.814, -0.1366), (-1.0, 0.8143, 0.06771), (-1.0, -1.814, -1.732), (-0.9323, -1.814, -1.8), (-0.9323, 0.8143, 0.0), (1.0, -1.814, -1.732), (1.0, 0.8143, 0.06771), (0.9323, 0.8143, 0.0), (0.9323, -1.814, -1.8), (-0.8378, 0.8143, 1.339), (-0.8378, -1.814, -0.4609), (-0.6757, 0.8143, 1.501), (-0.6757, -1.814, -0.2988), (0.8378, -1.814, -0.4609), (0.8378, 0.8143, 1.339), (0.6757, -1.814, -0.2988), (0.6757, 0.8143, 1.501), (-0.7922, 0.7617, 1.385), (-0.7922, -1.762, -0.4153), (-0.7213, 0.7617, 1.456), (-0.7213, -1.762, -0.3444), (0.7922, -1.762, -0.4153), (0.7922, 0.7617, 1.385), (0.7213, -1.762, -0.3444), (0.7213, 0.7617, 1.456), (0.8629, -1.762, -0.3446), (0.8629, 0.7617, 1.455), (0.792, -1.762, -0.2737), (0.792, 0.7617, 1.526), (-0.8629, 0.7617, 1.455), (-0.8629, -1.762, -0.3446), (-0.792, 0.7617, 1.526), (-0.792, -1.762, -0.2737), (-1.0, 0.8143, -0.03229), (-1.0, -1.814, -1.832), (-0.9323, -1.814, -1.9), (-0.9323, 0.8143, -0.1), (1.0, -1.814, -1.832), (1.0, 0.8143, -0.03229), (0.9323, 0.8143, -0.1), (0.9323, -1.814, -1.9)], [], [(60, 10, 3, 49), (50, 2, 7, 55), (70, 23, 2, 50), (66, 19, 4, 54), (56, 12, 5, 53), (58, 14, 11, 63), (53, 5, 18, 64), (26, 27, 39, 38), (49, 3, 22, 68), (79, 28, 32, 83), (25, 24, 16, 17), (27, 26, 18, 19), (73, 25, 17, 65), (74, 27, 19, 66), (29, 28, 20, 21), (31, 30, 22, 23), (77, 29, 21, 69), (78, 31, 23, 70), (80, 34, 35, 82), (76, 30, 34, 80), (30, 31, 35, 34), (28, 29, 33, 32), (84, 38, 39, 86), (72, 26, 38, 84), (24, 25, 37, 36), (75, 24, 36, 87), (89, 42, 43, 90), (93, 46, 47, 94), (63, 11, 44, 95), (61, 9, 46, 93), (59, 13, 40, 91), (57, 15, 42, 89), (12, 56, 88, 41), (56, 57, 89, 88), (14, 58, 90, 43), (58, 59, 91, 90), (10, 60, 92, 45), (60, 61, 93, 92), (8, 62, 94, 47), (62, 63, 95, 94), (45, 92, 95, 44), (92, 93, 94, 95), (41, 88, 91, 40), (88, 89, 90, 91), (27, 74, 86, 39), (74, 75, 87, 86), (25, 73, 85, 37), (73, 72, 84, 85), (37, 85, 87, 36), (85, 84, 86, 87), (29, 77, 81, 33), (77, 76, 80, 81), (33, 81, 83, 32), (81, 80, 82, 83), (28, 79, 71, 20), (79, 78, 70, 71), (30, 76, 68, 22), (76, 77, 69, 68), (24, 75, 67, 16), (75, 74, 66, 67), (26, 72, 64, 18), (72, 73, 65, 64), (31, 78, 82, 35), (78, 79, 83, 82), (0, 48, 69, 21), (48, 49, 68, 69), (6, 52, 65, 17), (52, 53, 64, 65), (13, 59, 62, 8), (59, 58, 63, 62), (15, 57, 52, 6), (57, 56, 53, 52), (16, 67, 55, 7), (67, 66, 54, 55), (20, 71, 51, 1), (71, 70, 50, 51), (1, 51, 54, 4), (51, 50, 55, 54), (9, 61, 48, 0), (61, 60, 49, 48)])
me_cube_014.polygons.foreach_set('material_index', [0, 0, 0, 0, 0, 0, 0, 0, 0, 0, 0, 0, 0, 0, 0, 0, 0, 0, 1, 0, 0, 0, 1, 0, 0, 0, 1, 1, 0, 0, 0, 0, 0, 0, 0, 0, 0, 0, 0, 0, 1, 1, 1, 1, 0, 0, 0, 0, 1, 1, 0, 0, 1, 1, 0, 0, 0, 0, 0, 0, 0, 0, 0, 0, 0, 0, 0, 0, 0, 0, 0, 0, 0, 0, 0, 0, 0, 0, 0, 0])
_uv = me_cube_014.uv_layers.new(name='UVMap')
_uv.uv.foreach_set('vector', [0.3859, 0.6667, 0.3859, 0.75, 0.5642, 0.75, 0.5642, 0.6667, 0.6858, 0.6667, 0.6858, 0.75, 0.8142, 0.75, 0.8142, 0.6667, 0.6453, 0.6667, 0.6453, 0.75, 0.6858, 0.75, 0.6858, 0.6667, 0.6047, 0.1667, 0.6047, 0.25, 0.625, 0.25, 0.625, 0.1667, 0.3859, 0.1667, 0.3859, 0.25, 0.5642, 0.25, 0.5642, 0.1667, 0.1335, 0.6667, 0.1335, 0.75, 0.3665, 0.75, 0.3665, 0.6667, 0.5642, 0.1667, 0.5642, 0.25, 0.5845, 0.25, 0.5845, 0.1667, 0.5902, 0.2419, 0.599, 0.2419, 0.599, 0.2419, 0.5902, 0.2419, 0.5642, 0.6667, 0.5642, 0.75, 0.6047, 0.75, 0.6047, 0.6667, 0.6339, 0.586, 0.6339, 0.5081, 0.6339, 0.5081, 0.6339, 0.586, 0.5902, 0.00807, 0.599, 0.00807, 0.6047, 0.0, 0.5845, 0.0, 0.599, 0.2419, 0.5902, 0.2419, 0.5845, 0.25, 0.6047, 0.25, 0.5902, 0.08602, 0.5902, 0.00807, 0.5845, 0.0, 0.5845, 0.08333, 0.599, 0.164, 0.599, 0.2419, 0.6047, 0.25, 0.6047, 0.1667, 0.6161, 0.5081, 0.6339, 0.5081, 0.6453, 0.5, 0.6047, 0.5, 0.6339, 0.7419, 0.6161, 0.7419, 0.6047, 0.75, 0.6453, 0.75, 0.6161, 0.586, 0.6161, 0.5081, 0.6047, 0.5, 0.6047, 0.5833, 0.6339, 0.664, 0.6339, 0.7419, 0.6453, 0.75, 0.6453, 0.6667, 0.6161, 0.664, 0.6161, 0.7419, 0.6339, 0.7419, 0.6339, 0.664, 0.6161, 0.664, 0.6161, 0.7419, 0.6161, 0.7419, 0.6161, 0.664, 0.6161, 0.7419, 0.6339, 0.7419, 0.6339, 0.7419, 0.6161, 0.7419, 0.6339, 0.5081, 0.6161, 0.5081, 0.6161, 0.5081, 0.6339, 0.5081, 0.5902, 0.164, 0.5902, 0.2419, 0.599, 0.2419, 0.599, 0.164, 0.5902, 0.164, 0.5902, 0.2419, 0.5902, 0.2419, 0.5902, 0.164, 0.599, 0.00807, 0.5902, 0.00807, 0.5902, 0.00807, 0.599, 0.00807, 0.599, 0.08602, 0.599, 0.00807, 0.599, 0.00807, 0.599, 0.08602, 0.3859, 0.08333, 0.3859, 0.0, 0.375, 0.0, 0.375, 0.08333, 0.3859, 0.5833, 0.3859, 0.5, 0.3665, 0.5, 0.3665, 0.5833, 0.3665, 0.6667, 0.3665, 0.75, 0.3665, 0.75, 0.3665, 0.6667, 0.3859, 0.5833, 0.3859, 0.5, 0.3859, 0.5, 0.3859, 0.5833, 0.1335, 0.5833, 0.1335, 0.5, 0.1335, 0.5, 0.1335, 0.5833, 0.3859, 0.08333, 0.3859, 0.0, 0.3859, 0.0, 0.3859, 0.08333, 0.3859, 0.25, 0.3859, 0.1667, 0.3859, 0.1667, 0.3859, 0.25, 0.3859, 0.1667, 0.3859, 0.08333, 0.3859, 0.08333, 0.3859, 0.1667, 0.1335, 0.75, 0.1335, 0.6667, 0.1335, 0.6667, 0.1335, 0.75, 0.1335, 0.6667, 0.1335, 0.5833, 0.1335, 0.5833, 0.1335, 0.6667, 0.3859, 0.75, 0.3859, 0.6667, 0.3859, 0.6667, 0.3859, 0.75, 0.3859, 0.6667, 0.3859, 0.5833, 0.3859, 0.5833, 0.3859, 0.6667, 0.3665, 0.5, 0.3665, 0.5833, 0.3665, 0.5833, 0.3665, 0.5, 0.3665, 0.5833, 0.3665, 0.6667, 0.3665, 0.6667, 0.3665, 0.5833, 0.3859, 0.75, 0.3859, 0.6667, 0.3665, 0.6667, 0.3665, 0.75, 0.3859, 0.6667, 0.3859, 0.5833, 0.3665, 0.5833, 0.3665, 0.6667, 0.3859, 0.25, 0.3859, 0.1667, 0.375, 0.1667, 0.375, 0.25, 0.3859, 0.1667, 0.3859, 0.08333, 0.375, 0.08333, 0.375, 0.1667, 0.599, 0.2419, 0.599, 0.164, 0.599, 0.164, 0.599, 0.2419, 0.599, 0.164, 0.599, 0.08602, 0.599, 0.08602, 0.599, 0.164, 0.5902, 0.00807, 0.5902, 0.08602, 0.5902, 0.08602, 0.5902, 0.00807, 0.5902, 0.08602, 0.5902, 0.164, 0.5902, 0.164, 0.5902, 0.08602, 0.5902, 0.00807, 0.5902, 0.08602, 0.599, 0.08602, 0.599, 0.00807, 0.5902, 0.08602, 0.5902, 0.164, 0.599, 0.164, 0.599, 0.08602, 0.6161, 0.5081, 0.6161, 0.586, 0.6161, 0.586, 0.6161, 0.5081, 0.6161, 0.586, 0.6161, 0.664, 0.6161, 0.664, 0.6161, 0.586, 0.6161, 0.5081, 0.6161, 0.586, 0.6339, 0.586, 0.6339, 0.5081, 0.6161, 0.586, 0.6161, 0.664, 0.6339, 0.664, 0.6339, 0.586, 0.6339, 0.5081, 0.6339, 0.586, 0.6453, 0.5833, 0.6453, 0.5, 0.6339, 0.586, 0.6339, 0.664, 0.6453, 0.6667, 0.6453, 0.5833, 0.6161, 0.7419, 0.6161, 0.664, 0.6047, 0.6667, 0.6047, 0.75, 0.6161, 0.664, 0.6161, 0.586, 0.6047, 0.5833, 0.6047, 0.6667, 0.599, 0.00807, 0.599, 0.08602, 0.6047, 0.08333, 0.6047, 0.0, 0.599, 0.08602, 0.599, 0.164, 0.6047, 0.1667, 0.6047, 0.08333, 0.5902, 0.2419, 0.5902, 0.164, 0.5845, 0.1667, 0.5845, 0.25, 0.5902, 0.164, 0.5902, 0.08602, 0.5845, 0.08333, 0.5845, 0.1667, 0.6339, 0.7419, 0.6339, 0.664, 0.6339, 0.664, 0.6339, 0.7419, 0.6339, 0.664, 0.6339, 0.586, 0.6339, 0.586, 0.6339, 0.664, 0.5642, 0.5, 0.5642, 0.5833, 0.6047, 0.5833, 0.6047, 0.5, 0.5642, 0.5833, 0.5642, 0.6667, 0.6047, 0.6667, 0.6047, 0.5833, 0.5642, 0.0, 0.5642, 0.08333, 0.5845, 0.08333, 0.5845, 0.0, 0.5642, 0.08333, 0.5642, 0.1667, 0.5845, 0.1667, 0.5845, 0.08333, 0.1335, 0.5, 0.1335, 0.5833, 0.3665, 0.5833, 0.3665, 0.5, 0.1335, 0.5833, 0.1335, 0.6667, 0.3665, 0.6667, 0.3665, 0.5833, 0.3859, 0.0, 0.3859, 0.08333, 0.5642, 0.08333, 0.5642, 0.0, 0.3859, 0.08333, 0.3859, 0.1667, 0.5642, 0.1667, 0.5642, 0.08333, 0.6047, 0.0, 0.6047, 0.08333, 0.625, 0.08333, 0.625, 0.0, 0.6047, 0.08333, 0.6047, 0.1667, 0.625, 0.1667, 0.625, 0.08333, 0.6453, 0.5, 0.6453, 0.5833, 0.6858, 0.5833, 0.6858, 0.5, 0.6453, 0.5833, 0.6453, 0.6667, 0.6858, 0.6667, 0.6858, 0.5833, 0.6858, 0.5, 0.6858, 0.5833, 0.8142, 0.5833, 0.8142, 0.5, 0.6858, 0.5833, 0.6858, 0.6667, 0.8142, 0.6667, 0.8142, 0.5833, 0.3859, 0.5, 0.3859, 0.5833, 0.5642, 0.5833, 0.5642, 0.5, 0.3859, 0.5833, 0.3859, 0.6667, 0.5642, 0.6667, 0.5642, 0.5833])
me_cube_014.materials.append(mat_material_001)
me_cube_014.materials.append(mat_material_003)
me_cube_014.use_remesh_preserve_volume = False
me_cube_014.use_remesh_preserve_attributes = False
me_cube_014.use_mirror_vertex_groups = False
me_cube_014.update()
me_cube_016 = bpy.data.meshes.new('Cube.016')
me_cube_016.from_pydata([(-1.0, -1.0, -0.1), (-1.0, 1.0, -0.1), (1.0, -1.0, -0.1), (1.0, 1.0, -0.1)], [], [(1, 0, 2, 3)])
_uv = me_cube_016.uv_layers.new(name='UVMap')
_uv.uv.foreach_set('vector', [0.125, 0.5, 0.125, 0.75, 0.375, 0.75, 0.375, 0.5])
me_cube_016.use_remesh_fix_poles = True
me_cube_016.use_remesh_preserve_attributes = False
me_cube_016.use_mirror_vertex_groups = False
me_cube_016.update()
me_cube_020 = bpy.data.meshes.new('Cube.020')
me_cube_020.from_pydata([(-2.0, 1.0, 1.9), (2.0, 1.0, 1.9), (0.5135, 1.0, 1.563), (1.0, 1.0, 1.077), (-1.0, 1.0, 1.077), (-0.5135, 1.0, 1.563), (-1.0, 1.0, -0.1), (1.0, 1.0, -0.1), (2.0, 1.0, 1.077), (2.0, 1.0, -0.1), (-2.0, 1.0, 1.077), (-2.0, 1.0, -0.1)], [(7, 6)], [(7, 9, 8, 3), (6, 4, 10, 11), (4, 5, 0, 10), (3, 8, 1, 2), (0, 5, 2, 1)])
me_cube_020.materials.append(mat_material_005)
me_cube_020.materials.append(mat_material_004)
me_cube_020.use_remesh_fix_poles = True
me_cube_020.use_remesh_preserve_attributes = False
me_cube_020.use_mirror_vertex_groups = False
me_cube_020.update()
me_cube_021 = bpy.data.meshes.new('Cube.021')
me_cube_021.from_pydata([(-1.0, -1.0, -0.1), (-1.0, 1.0, -0.1), (-1.0, 1.0, 1.9), (1.0, -1.0, -0.1), (1.0, -1.0, 1.9), (1.0, 1.0, -0.1), (1.0, 1.0, 1.9)], [], [(1, 5, 6, 2), (5, 3, 4, 6), (1, 0, 3, 5)])
_uv = me_cube_021.uv_layers.new(name='UVMap')
_uv.uv.foreach_set('vector', [0.375, 0.25, 0.375, 0.5, 0.625, 0.5, 0.625, 0.25, 0.375, 0.5, 0.375, 0.75, 0.625, 0.75, 0.625, 0.5, 0.125, 0.5, 0.125, 0.75, 0.375, 0.75, 0.375, 0.5])
me_cube_021.use_remesh_fix_poles = True
me_cube_021.use_remesh_preserve_attributes = False
me_cube_021.use_mirror_vertex_groups = False
me_cube_021.update()
me_cube_022 = bpy.data.meshes.new('Cube.022')
me_cube_022.from_pydata([(-1.0, -1.0, -0.1), (-1.0, 1.0, -0.1), (-1.0, 1.0, 1.9), (1.0, -1.0, -0.1), (1.0, 1.0, -0.1), (1.0, 1.0, 1.9)], [], [(1, 4, 5, 2), (1, 0, 3, 4)])
_uv = me_cube_022.uv_layers.new(name='UVMap')
_uv.uv.foreach_set('vector', [0.375, 0.25, 0.375, 0.5, 0.625, 0.5, 0.625, 0.25, 0.125, 0.5, 0.125, 0.75, 0.375, 0.75, 0.375, 0.5])
me_cube_022.use_remesh_fix_poles = True
me_cube_022.use_remesh_preserve_attributes = False
me_cube_022.use_mirror_vertex_groups = False
me_cube_022.update()
me_cube_004 = bpy.data.meshes.new('Cube.004')
me_cube_004.from_pydata([(-1.0, -1.0, -0.1), (-1.0, 1.0, -0.1), (1.0, -1.0, -0.1), (1.0, 1.0, -0.1), (-0.5108, 0.5108, -0.1), (-0.5108, -0.5108, -0.1), (0.5108, 0.5108, -0.1), (0.5108, -0.5108, -0.1), (-0.5199, 0.4976, -0.03913), (-0.5199, -0.524, -0.03913), (0.5017, 0.4976, -0.03913), (0.5017, -0.524, -0.03913)], [], [(7, 5, 9, 11), (4, 5, 0, 1), (6, 4, 1, 3), (7, 6, 3, 2), (5, 7, 2, 0), (8, 10, 11, 9), (4, 6, 10, 8), (6, 7, 11, 10), (5, 4, 8, 9)])
me_cube_004.polygons.foreach_set('material_index', [0, 0, 0, 0, 0, 1, 0, 0, 0])
_uv = me_cube_004.uv_layers.new(name='UVMap')
_uv.uv.foreach_set('vector', [0.3138, 0.6888, 0.1862, 0.6888, 0.1862, 0.6888, 0.3138, 0.6888, 0.1862, 0.5612, 0.1862, 0.6888, 0.125, 0.75, 0.125, 0.5, 0.3138, 0.5612, 0.1862, 0.5612, 0.125, 0.5, 0.375, 0.5, 0.3138, 0.6888, 0.3138, 0.5612, 0.375, 0.5, 0.375, 0.75, 0.1862, 0.6888, 0.3138, 0.6888, 0.375, 0.75, 0.125, 0.75, 0.1862, 0.5612, 0.3138, 0.5612, 0.3138, 0.6888, 0.1862, 0.6888, 0.1862, 0.5612, 0.3138, 0.5612, 0.3138, 0.5612, 0.1862, 0.5612, 0.3138, 0.5612, 0.3138, 0.6888, 0.3138, 0.6888, 0.3138, 0.5612, 0.1862, 0.6888, 0.1862, 0.5612, 0.1862, 0.5612, 0.1862, 0.6888])
me_cube_004.materials.append(mat_material)
me_cube_004.materials.append(mat_material_003)
me_cube_004.use_remesh_fix_poles = True
me_cube_004.use_remesh_preserve_attributes = False
me_cube_004.use_mirror_vertex_groups = False
me_cube_004.update()

# ---- objects
ob_hall = bpy.data.objects.new('HALL', me_cube_001)
ob_curve = bpy.data.objects.new('CURVE', me_cube_002)
ob_end = bpy.data.objects.new('END', me_cube_003)
ob_ramp = bpy.data.objects.new('RAMP', me_cube_000)
ob_splitter = bpy.data.objects.new('SPLITTER', me_cube_005)
ob_downramp = bpy.data.objects.new('DOWNRAMP', me_cube_014)
ob_room_0 = bpy.data.objects.new('ROOM-0', me_cube_016)
ob_threshold = bpy.data.objects.new('THRESHOLD', me_cube_020)
ob_room_2 = bpy.data.objects.new('ROOM-2', me_cube_021)
ob_room_1 = bpy.data.objects.new('ROOM-1', me_cube_022)
ob_ceiling = bpy.data.objects.new('CEILING', me_cube_004)

# ---- transforms, parenting, visibility, modifiers, constraints
ob_hall.location = (0.0, 0.0, 0.0)
ob_hall.lock_rotations_4d = False
ob_hall.empty_display_type = 'ARROWS'
ob_hall.lineart.crease_threshold = 0.0
ob_curve.location = (0.0, 0.0, 0.0)
ob_curve.lock_rotations_4d = False
ob_curve.empty_display_type = 'ARROWS'
ob_curve.lineart.crease_threshold = 0.0
ob_end.location = (0.0, 0.0, 0.0)
ob_end.lock_rotations_4d = False
ob_end.empty_display_type = 'ARROWS'
ob_end.lineart.crease_threshold = 0.0
ob_ramp.location = (0.0, 0.0, 0.0)
ob_ramp.lock_rotations_4d = False
ob_ramp.empty_display_type = 'ARROWS'
ob_ramp.lineart.crease_threshold = 0.0
ob_splitter.location = (-3.0, 0.0, 0.0)
ob_splitter.lock_rotations_4d = False
ob_splitter.empty_display_type = 'ARROWS'
ob_splitter.lineart.crease_threshold = 0.0
ob_downramp.location = (0.0, 0.0, 0.0)
ob_downramp.lock_rotations_4d = False
ob_downramp.empty_display_type = 'ARROWS'
ob_downramp.lineart.crease_threshold = 0.0
ob_room_0.location = (0.0, 0.0, 0.1)
ob_room_0.lineart.crease_threshold = 0.0
ob_threshold.location = (0.0, -2.0, 0.1)
ob_threshold.lineart.crease_threshold = 0.0
ob_room_2.location = (0.0, 0.0, 0.1)
ob_room_2.lineart.crease_threshold = 0.0
ob_room_1.location = (0.0, 0.0, 0.1)
ob_room_1.lineart.crease_threshold = 0.0
ob_ceiling.location = (0.0, 0.0, 2.0)
ob_ceiling.lineart.crease_threshold = 0.0

# ---- collection membership
col_collection.objects.link(ob_hall)
col_collection.objects.link(ob_curve)
col_collection.objects.link(ob_end)
col_collection.objects.link(ob_ramp)
col_collection.objects.link(ob_splitter)
col_collection.objects.link(ob_downramp)
col_collection.objects.link(ob_room_0)
col_collection.objects.link(ob_threshold)
col_collection.objects.link(ob_room_2)
col_collection.objects.link(ob_room_1)
col_collection.objects.link(ob_ceiling)

# ---- scene / render settings (as saved in the file)
scene.frame_start = 1; scene.frame_end = 250; scene.frame_set(7)
scene.render.engine = 'BLENDER_EEVEE_NEXT'
scene.cycles.use_denoising = False
scene.cycles.samples = 128
scene.cycles.sampling_pattern = 'TABULATED_SOBOL'
scene.cycles.use_adaptive_sampling = False
scene.cycles.use_light_tree = False
scene.view_settings.view_transform = 'Filmic'
bpy.context.view_layer.update()

# ---- added for rendering (the .blend has no active camera and no usable light): camera, sun
cam_auto = bpy.data.cameras.new('AutoCamera')
cam_auto.lens = 50.0
cam_auto.sensor_width = 36.0
cam_auto.clip_end = 1000.0
ob_auto_camera = bpy.data.objects.new('AutoCamera', cam_auto)
scene.collection.objects.link(ob_auto_camera)
ob_auto_camera.location = (7.76602, -10.0192, 7.7945)
ob_auto_camera.rotation_euler = (1.09748, -7.21219e-08, 0.694738)
scene.camera = ob_auto_camera
light_auto_sun = bpy.data.lights.new('AutoSun', 'SUN')
light_auto_sun.energy = 3.0
light_auto_sun.angle = 0.0523599
ob_auto_sun = bpy.data.objects.new('AutoSun', light_auto_sun)
scene.collection.objects.link(ob_auto_sun)
ob_auto_sun.rotation_euler = (0.872665, 0.174533, 0.523599)
bpy.context.view_layer.update()
